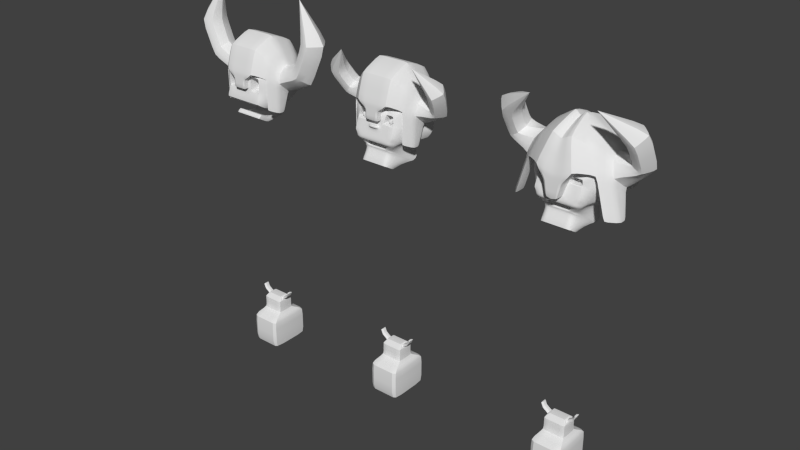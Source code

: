 # Source: TestWarrior.blend  (saved by Blender 2.63.0; exported with 4.5.12 LTS)
import bpy
from mathutils import Matrix  # noqa: F401  (used for matrix-valued properties, if any)

bpy.ops.wm.read_factory_settings(use_empty=True)
scene = bpy.context.scene
scene.name = 'Scene'

# ---- collections
col_collection_1 = bpy.data.collections.new('Collection 1'); scene.collection.children.link(col_collection_1)

# ---- materials (node trees are filled in below, after node groups)
mat_material = bpy.data.materials.new('Material')
mat_material.alpha_threshold = 0.0
mat_material.use_transparent_shadow = False
mat_material.roughness = 0.5
mat_material.line_color = (0.0, 0.0, 0.0, 1.0)

# ---- material node trees

# ---- world
world_world = bpy.data.worlds.new('World'); scene.world = world_world
world_world.color = (0.05088, 0.05088, 0.05088)
world_world.use_sun_shadow = False
world_world.sun_shadow_jitter_overblur = 0.0
world_world.cycles.sampling_method = 'MANUAL'
world_world.cycles.sample_map_resolution = 256

# ---- meshes
me_cube_003 = bpy.data.meshes.new('Cube.003')
me_cube_003.from_pydata([(0.5, 0.7, -6.5), (0.5, -0.7, -6.5), (0.5, 0.7, -5.5), (0.5, -0.7, -5.5), (0.0, 0.7, -6.5), (0.0, -0.7, -6.5), (0.0, 0.7, -5.5), (0.0, -0.7, -5.5), (0.35, 0.28, -5.3), (0.35, -0.28, -5.3), (0.0, 0.28, -5.3), (0.0, -0.28, -5.3), (0.35, 0.28, -4.9), (0.35, -0.28, -4.9), (0.0, 0.28, -4.9), (0.0, -0.28, -4.9), (0.2625, 0.14, -4.773), (0.2625, -0.14, -4.773), (0.0, 0.14, -4.773), (0.0, -0.14, -4.773), (0.3238, 0.112, -4.862), (0.3237, -0.112, -4.862), (0.2887, 0.056, -4.811), (0.2887, -0.056, -4.811), (0.5, 0.112, -4.741), (0.5, -0.112, -4.741), (0.465, 0.056, -4.69), (0.465, -0.056, -4.69), (0.5727, 0.112, -4.575), (0.5727, -0.112, -4.575), (0.5125, 0.056, -4.561), (0.5125, -0.056, -4.561), (0.9537, 0.4975, 3.256), (0.9537, 0.9366, 3.256), (0.8432, 1.248, 2.179), (0.8432, 0.6469, 2.179), (1.21, 0.4975, 2.416), (1.21, 0.9366, 2.416), (0.4922, 1.248, 3.329), (0.4922, 0.6469, 3.329), (0.1687, -1.293, 2.475), (0.1734, -0.6917, 2.46), (0.2602, 0.8172, 4.089), (0.3731, 0.3564, 3.72), (0.0, -1.293, 2.427), (0.0, -0.6917, 2.512), (0.142, -0.1335, 4.477), (0.3174, -0.1602, 3.902), (0.0, -0.6821, 2.857), (0.0, -1.283, 2.872), (0.2512, -0.9866, 4.119), (0.3906, -0.621, 3.662), (0.2682, -0.6821, 2.905), (0.2635, -1.283, 2.92), (0.5168, -1.27, 3.249), (0.5215, -0.6692, 3.233), (0.0, 1.248, 3.183), (0.0, 1.248, 2.032), (0.0, 0.6469, 3.183), (0.0, 0.6469, 2.032), (0.0, 0.8172, 3.943), (0.0, 0.3564, 3.573), (0.0, -0.1335, 4.33), (0.0, -0.1602, 3.755), (0.0, -0.9866, 3.972), (0.0, -0.621, 3.516), (0.0, -1.27, 3.102), (0.0, -0.6692, 3.087), (0.9751, -0.4632, 3.186), (0.9716, -0.9021, 3.197), (0.8795, -0.4281, 3.499), (0.7778, -0.695, 3.832), (1.128, -0.3795, 3.476), (1.377, 0.01344, 2.66), (1.244, -0.5038, 3.095), (1.132, 0.4105, 3.463), (1.08, -0.005858, 3.633), (1.387, 0.5994, 2.626), (1.387, 0.336, 2.626), (1.233, 0.5994, 3.13), (0.8261, -0.09168, 3.674), (0.6981, -0.07217, 4.094), (0.8667, 0.2855, 3.541), (0.7844, 0.6218, 3.811), (1.297, -0.4819, 2.051), (1.294, -0.9208, 2.063), (1.566, -0.5225, 1.96), (1.568, -0.2592, 1.954), (1.136, -0.4726, 2.619), (1.133, -0.9115, 2.63), (1.405, -0.5132, 2.528), (1.473, -0.1229, 2.307), (1.667, -0.3714, 3.462), (2.129, 0.09906, 3.359), (1.916, -0.3382, 3.304), (1.589, 0.111, 3.739), (1.529, -0.1896, 3.641), (1.775, 0.3203, 3.707), (1.643, -0.7431, 4.089), (2.148, -0.5563, 4.483), (1.913, -0.8424, 4.164), (1.566, -0.2652, 4.374), (1.498, -0.5068, 4.173), (1.769, -0.1717, 4.544), (0.943, -1.024, 4.926), (0.943, -1.024, 4.926), (0.943, -1.024, 4.926), (0.943, -1.024, 4.926), (0.943, -1.024, 4.926), (0.943, -1.024, 4.926), (0.9365, 0.3303, 2.214), (0.7365, -0.7315, 2.314), (0.9434, 0.7037, 2.774), (0.9434, -0.6751, 2.774), (0.9434, 0.7037, 3.349), (0.9434, -0.6751, 3.349), (0.6124, 0.29, 3.724), (0.6124, -0.2615, 3.724), (0.0, 0.7037, 2.774), (0.0, 0.3303, 2.314), (0.0, -0.7315, 2.314), (0.0, 0.7037, 3.349), (0.0, 0.29, 3.724), (0.0, -0.2615, 3.724), (0.6839, 0.3241, 2.098), (0.5846, -0.6862, 2.169), (0.0, 0.3241, 2.198), (0.0, -0.6862, 2.169), (0.6839, 0.3235, 1.74), (0.5846, -0.6856, 2.064), (0.0, 0.3235, 1.84), (0.0, -0.6856, 2.064), (0.6839, 0.03901, 1.521), (0.4846, -0.8731, 2.076), (0.0, -0.4569, 1.748), (0.0, -0.8731, 2.076), (0.4839, -0.8423, 1.969), (0.4846, -0.8591, 2.018), (0.0, -0.8423, 1.969), (0.0, -0.8591, 2.018), (0.6731, -1.016, 2.498), (0.6253, -0.9261, 2.851), (0.6253, -0.9261, 2.993), (0.5777, -0.6082, 3.581), (0.0, -0.9261, 2.851), (0.0, -1.016, 2.498), (0.0, -0.9261, 3.293), (0.0, -0.6082, 3.581), (0.4307, 0.7037, 2.774), (0.352, -0.7315, 2.314), (0.4307, 0.7037, 3.349), (0.3048, 0.29, 3.724), (0.352, 0.3303, 2.314), (0.3048, -0.2615, 3.724), (0.3035, -0.6862, 2.169), (0.256, 0.3241, 2.198), (0.3035, -0.6856, 2.064), (0.256, 0.3235, 1.84), (0.3035, -0.8731, 2.076), (0.256, -0.4569, 1.748), (0.3035, -0.8591, 2.018), (0.256, -0.8423, 1.969), (0.3279, -1.016, 2.498), (0.3097, -0.9261, 2.851), (0.3097, -0.9261, 2.993), (0.2916, -0.6082, 3.581), (0.3097, -0.5814, 2.993), (0.3097, -0.5814, 2.851), (0.6253, -0.5814, 2.993), (0.6253, -0.5814, 2.851), (1.04, 0.517, 2.444), (0.84, -0.7033, 2.544), (0.0, 0.517, 2.444), (0.6492, -0.9709, 2.675), (0.0, -0.9709, 2.575), (0.1914, 0.517, 2.444), (0.3188, -0.9709, 2.675), (0.2153, 0.7037, 2.774), (0.176, -0.7315, 2.314), (0.2153, 0.7037, 3.349), (0.1524, 0.29, 3.724), (0.176, 0.3303, 2.314), (0.1524, -0.2615, 3.724), (0.2017, -0.6862, 2.169), (0.128, 0.3241, 2.198), (0.2017, -0.6856, 2.064), (0.128, 0.3235, 1.84), (0.2017, -0.8731, 2.076), (0.128, -0.4569, 1.748), (0.2017, -0.8591, 2.018), (0.128, -0.8423, 1.969), (0.164, -1.016, 2.498), (0.1549, -0.9261, 2.851), (0.1549, -0.9261, 3.293), (0.1458, -0.6082, 3.581), (0.1594, -0.9709, 2.675), (0.1957, 0.517, 2.544), (0.1571, -0.9485, 2.763), (0.3143, -0.9485, 2.763), (0.411, 0.6103, 2.659), (0.0, -0.9485, 2.763), (0.2055, 0.6103, 2.659), (0.0, -1.068, 2.599), (0.1594, -1.068, 2.699), (0.1571, -1.045, 2.788), (0.0, 0.6068, 2.799), (0.0, -1.045, 2.788), (0.6372, -0.9485, 2.763), (0.0, 0.6103, 2.559), (0.8917, -0.6892, 2.659), (0.8917, 0.6103, 2.659), (0.0, 0.5134, 2.584), (0.4839, -0.6558, 1.401), (0.0, -0.6558, 1.401), (0.4839, -1.041, 1.622), (0.0, -1.041, 1.622), (0.256, -0.6558, 1.401), (0.256, -1.041, 1.622), (0.128, -0.6558, 1.401), (0.128, -1.041, 1.622), (0.4537, -0.8041, 2.894), (0.4537, -0.6837, 2.894), (0.5016, -0.6837, 2.894), (0.5016, -0.8041, 2.894), (0.4537, -0.8041, 2.954), (0.4537, -0.6837, 2.954), (0.5016, -0.6837, 2.954), (0.5016, -0.8041, 2.954), (0.0, -0.4687, 1.8), (0.6596, -0.9533, 2.219), (0.0, -0.9533, 2.219), (0.6036, -1.075, 2.297), (0.0, -1.075, 2.297), (0.3201, -0.9533, 2.219), (0.2988, -1.075, 2.297), (0.0, -0.4202, 2.317), (0.1647, -0.9533, 2.219), (0.1541, -1.075, 2.297)], [(172, 235), (59, 228)], [(0, 2, 3, 1), (0, 1, 5, 4), (10, 8, 2, 6), (1, 3, 7, 5), (2, 0, 4, 6), (14, 12, 8, 10), (8, 9, 3, 2), (7, 3, 9, 11), (18, 16, 12, 14), (11, 9, 13, 15), (12, 13, 9, 8), (16, 18, 19, 17), (15, 13, 17, 19), (21, 23, 17, 13), (26, 24, 20, 22), (22, 20, 12, 16), (16, 17, 23, 22), (20, 21, 13, 12), (28, 29, 25, 24), (25, 27, 23, 21), (22, 23, 27, 26), (24, 25, 21, 20), (30, 31, 29, 28), (30, 28, 24, 26), (29, 31, 27, 25), (26, 27, 31, 30), (51, 47, 80, 70), (56, 38, 34, 57), (50, 54, 69, 71), (54, 55, 68, 69), (59, 57, 34, 35), (32, 82, 43, 39), (82, 80, 47, 43), (60, 42, 38, 56), (83, 33, 38, 42), (55, 51, 70, 68), (35, 34, 37, 36), (33, 37, 34, 38), (62, 46, 42, 60), (81, 83, 42, 46), (46, 50, 71, 81), (64, 50, 46, 62), (75, 79, 33, 83), (71, 69, 74, 72), (66, 54, 50, 64), (44, 40, 53, 49), (39, 58, 59, 35), (48, 52, 41, 45), (47, 63, 61, 43), (41, 40, 44, 45), (43, 61, 58, 39), (53, 52, 55, 54), (51, 65, 63, 47), (49, 53, 54, 66), (67, 55, 52, 48), (55, 67, 65, 51), (40, 41, 52, 53), (81, 71, 72, 76), (79, 77, 37, 33), (76, 75, 83, 81), (36, 37, 77, 78), (39, 35, 36, 32), (85, 84, 87, 86), (89, 88, 84, 85), (89, 90, 74, 69), (73, 80, 82), (68, 70, 73), (73, 82, 32), (32, 36, 78, 73), (70, 80, 73), (96, 95, 75, 76), (76, 72, 92, 96), (91, 88, 68, 73), (97, 93, 73, 79), (74, 73, 93, 94), (79, 73, 78, 77), (90, 91, 73, 74), (69, 68, 88, 89), (85, 86, 90, 89), (87, 84, 88, 91), (86, 87, 91, 90), (96, 92, 98, 102), (103, 99, 93, 97), (102, 101, 95, 96), (101, 103, 97, 95), (72, 74, 94, 92), (95, 97, 79, 75), (98, 100, 106, 104), (100, 99, 105, 106), (102, 98, 104, 108), (109, 105, 99, 103), (94, 93, 99, 100), (92, 94, 100, 98), (106, 105, 104), (104, 105, 108), (107, 105, 109), (108, 105, 107), (107, 109, 103, 101), (108, 107, 101, 102), (175, 170, 110, 152), (170, 171, 111, 110), (125, 124, 110, 111), (150, 114, 112, 148), (114, 115, 113, 112), (151, 116, 114, 150), (116, 117, 115, 114), (113, 115, 142, 141), (173, 140, 111, 171), (165, 143, 117, 153), (182, 180, 122, 123), (129, 128, 124, 125), (156, 158, 233, 154), (152, 110, 124, 155), (133, 132, 128, 129), (229, 133, 129, 125), (155, 124, 128, 157), (160, 137, 133, 158), (158, 133, 229, 233), (157, 128, 132, 159), (160, 161, 136, 137), (190, 138, 215, 219), (137, 136, 132, 133), (195, 174, 145, 191), (194, 147, 146, 193), (193, 146, 144, 192), (115, 117, 143, 142), (237, 234, 162, 191), (196, 175, 152, 181), (179, 150, 148, 177), (180, 151, 150, 179), (194, 165, 153, 182), (117, 116, 151, 153), (183, 154, 149, 178), (181, 152, 155, 184), (185, 156, 154, 183), (184, 155, 157, 186), (189, 160, 158, 187), (187, 158, 156, 185), (186, 157, 159, 188), (189, 190, 161, 160), (217, 214, 136, 161), (173, 176, 162, 140), (143, 165, 164, 142), (164, 163, 167, 166), (234, 231, 140, 162), (168, 166, 167, 169), (163, 141, 169, 167), (166, 168, 142, 164), (141, 142, 168, 169), (199, 210, 170, 175), (210, 209, 171, 170), (207, 173, 171, 209), (203, 202, 174, 195), (201, 199, 175, 196), (207, 198, 176, 173), (153, 151, 180, 182), (176, 195, 191, 162), (165, 194, 193, 164), (164, 193, 192, 163), (172, 196, 181, 119), (121, 179, 177, 118), (122, 180, 179, 121), (147, 194, 182, 123), (127, 183, 178, 120), (119, 181, 184, 126), (131, 185, 183, 127), (126, 184, 186, 130), (139, 189, 187, 135), (135, 187, 185, 131), (130, 186, 188, 134), (139, 138, 190, 189), (188, 159, 216, 218), (178, 149, 233, 236), (198, 197, 195, 176), (208, 201, 196, 172), (112, 113, 209, 210), (141, 207, 209, 113), (204, 206, 202, 203), (163, 192, 197, 198), (211, 205, 118, 208), (206, 204, 197, 200), (148, 112, 210, 199), (192, 144, 200, 197), (118, 177, 201, 208), (141, 163, 198, 207), (177, 148, 199, 201), (204, 203, 195, 197), (216, 212, 214, 217), (218, 216, 217, 219), (213, 218, 219, 215), (219, 217, 161, 190), (218, 213, 134, 188), (159, 132, 212, 216), (132, 136, 214, 212), (224, 225, 221, 220), (225, 226, 222, 221), (226, 227, 223, 222), (227, 224, 220, 223), (220, 221, 222, 223), (227, 226, 225, 224), (233, 229, 231, 234), (236, 233, 234, 237), (230, 236, 237, 232), (111, 229, 125), (231, 229, 111, 140), (236, 230, 120, 178), (191, 145, 232, 237), (154, 233, 149)])
me_cube_003.polygons.foreach_set('use_smooth', [True] * 208)
_k = {(0, 1): 0.52549, (0, 2): 0.52549, (1, 3): 0.52549, (2, 3): 0.52549, (0, 4): 0.52549, (1, 5): 0.52549, (2, 6): 0.52549, (3, 7): 0.52549, (4, 5): 0.52549, (2, 8): 0.52549, (5, 7): 0.52549, (4, 6): 0.52549, (8, 9): 0.52549, (8, 10): 0.52549, (9, 11): 0.52549, (16, 17): 0.52549, (6, 10): 0.52549, (3, 9): 0.52549, (7, 11): 0.52549, (12, 13): 0.52549, (12, 14): 0.52549, (13, 15): 0.52549, (8, 12): 0.52549, (10, 14): 0.52549, (9, 13): 0.52549, (11, 15): 0.52549, (16, 18): 0.52549, (17, 19): 0.52549, (18, 19): 0.52549, (12, 16): 0.52549, (14, 18): 0.52549, (13, 17): 0.52549, (15, 19): 0.52549, (22, 23): 0.52549, (20, 21): 0.52549, (20, 22): 0.52549, (21, 23): 0.52549, (17, 23): 0.52549, (13, 21): 0.52549, (12, 20): 0.52549, (16, 22): 0.52549, (26, 27): 0.52549, (24, 25): 0.52549, (24, 26): 0.52549, (25, 27): 0.52549, (20, 24): 0.52549, (22, 26): 0.52549, (23, 27): 0.52549, (21, 25): 0.52549, (30, 31): 0.52549, (28, 29): 0.52549, (28, 30): 0.52549, (29, 31): 0.52549, (25, 29): 0.52549, (24, 28): 0.52549, (26, 30): 0.52549, (27, 31): 0.52549, (68, 69): 0.52549, (71, 81): 0.52549, (70, 80): 0.52549, (71, 72): 0.52549, (38, 56): 0.52549, (34, 38): 0.52549, (81, 83): 0.52549, (34, 37): 0.52549, (35, 39): 0.52549, (34, 35): 0.52549, (80, 82): 0.52549, (35, 59): 0.52549, (69, 74): 0.52549, (42, 60): 0.52549, (42, 83): 0.52549, (32, 82): 0.52549, (33, 83): 0.52549, (38, 42): 0.52549, (39, 43): 0.52549, (36, 37): 0.52549, (46, 62): 0.52549, (46, 81): 0.52549, (32, 36): 0.52549, (43, 47): 0.52549, (33, 37): 0.52549, (42, 46): 0.52549, (44, 49): 0.52549, (50, 64): 0.52549, (50, 71): 0.52549, (45, 48): 0.52549, (47, 51): 0.52549, (46, 50): 0.52549, (40, 53): 0.52549, (40, 44): 0.52549, (40, 41): 0.52549, (54, 66): 0.52549, (54, 55): 0.52549, (41, 45): 0.52549, (51, 55): 0.52549, (50, 54): 0.52549, (49, 66): 0.52549, (53, 54): 0.52549, (48, 67): 0.52549, (34, 57): 0.52549, (39, 58): 0.52549, (52, 55): 0.52549, (41, 52): 0.52549, (43, 61): 0.52549, (48, 52): 0.52549, (47, 63): 0.52549, (52, 53): 0.52549, (51, 65): 0.52549, (49, 53): 0.52549, (55, 67): 0.52549, (56, 57): 0.52549, (58, 59): 0.52549, (57, 59): 0.52549, (61, 63): 0.52549, (56, 60): 0.52549, (58, 61): 0.52549, (60, 62): 0.52549, (63, 65): 0.52549, (62, 64): 0.52549, (44, 45): 0.52549, (65, 67): 0.52549, (64, 66): 0.52549, (75, 83): 0.52549, (72, 74): 0.52549, (33, 79): 0.52549, (47, 80): 0.52549, (54, 69): 0.52549, (55, 68): 0.52549, (33, 38): 0.52549, (79, 97): 0.52549, (75, 76): 0.52549, (37, 77): 0.52549, (76, 81): 0.52549, (75, 79): 0.52549, (72, 76): 0.52549, (32, 39): 0.52549, (43, 82): 0.52549, (77, 79): 0.52549, (77, 78): 0.52549, (36, 78): 0.52549, (70, 73): 0.52549, (51, 70): 0.52549, (69, 71): 0.52549, (68, 70): 0.52549, (35, 36): 0.52549, (84, 85): 0.52549, (85, 86): 0.52549, (86, 87): 0.52549, (84, 87): 0.52549, (68, 88): 0.52549, (69, 89): 0.52549, (74, 90): 0.52549, (32, 73): 0.52549, (73, 82): 0.52549, (74, 94): 0.52549, (73, 93): 0.52549, (73, 74): 0.52549, (73, 78): 0.52549, (73, 79): 0.52549, (68, 73): 0.52549, (73, 80): 0.52549, (87, 91): 0.52549, (84, 88): 0.52549, (85, 89): 0.52549, (86, 90): 0.52549, (73, 91): 0.52549, (88, 89): 0.52549, (89, 90): 0.52549, (88, 91): 0.52549, (90, 91): 0.52549, (92, 94): 0.52549, (96, 102): 0.52549, (95, 96): 0.52549, (95, 97): 0.52549, (92, 96): 0.52549, (95, 101): 0.52549, (97, 103): 0.52549, (93, 94): 0.52549, (93, 97): 0.52549, (72, 92): 0.52549, (76, 96): 0.52549, (75, 95): 0.52549, (98, 100): 0.52549, (98, 104): 0.52549, (101, 102): 0.52549, (101, 103): 0.52549, (98, 102): 0.52549, (103, 109): 0.52549, (99, 105): 0.52549, (99, 100): 0.52549, (99, 103): 0.52549, (93, 99): 0.52549, (92, 98): 0.52549, (94, 100): 0.52549, (104, 106): 0.52549, (104, 105): 0.52549, (107, 108): 0.52549, (107, 109): 0.52549, (104, 108): 0.52549, (105, 107): 0.52549, (105, 108): 0.52549, (105, 106): 0.52549, (105, 109): 0.52549, (102, 108): 0.52549, (100, 106): 0.52549, (101, 107): 0.52549, (112, 148): 0.52549, (110, 170): 0.52549, (112, 113): 0.52549, (111, 171): 0.52549, (110, 111): 0.52549, (114, 150): 0.52549, (114, 115): 0.52549, (112, 114): 0.52549, (113, 115): 0.52549, (116, 151): 0.52549, (116, 117): 0.52549, (115, 117): 0.52549, (114, 116): 0.52549, (110, 152): 0.52549, (111, 140): 0.52549, (123, 147): 0.52549, (117, 153): 0.52549, (119, 172): 0.52549, (119, 126): 0.52549, (117, 143): 0.52549, (118, 121): 0.52549, (115, 142): 0.52549, (122, 123): 0.52549, (121, 122): 0.52549, (132, 133): 0.52549, (110, 124): 0.52549, (111, 125): 0.52549, (132, 159): 0.52549, (128, 132): 0.52549, (132, 136): 0.52549, (140, 173): 0.52549, (140, 162): 0.52549, (141, 142): 0.52549, (142, 143): 0.52549, (141, 163): 0.52549, (142, 164): 0.52549, (143, 165): 0.52549, (145, 174): 0.52549, (146, 147): 0.52549, (144, 146): 0.52549, (113, 141): 0.52549, (118, 177): 0.52549, (121, 179): 0.52549, (122, 180): 0.52549, (119, 181): 0.52549, (123, 182): 0.52549, (145, 191): 0.52549, (144, 192): 0.52549, (146, 193): 0.52549, (147, 194): 0.52549, (152, 175): 0.52549, (148, 150): 0.52549, (150, 151): 0.52549, (153, 165): 0.52549, (151, 153): 0.52549, (162, 176): 0.52549, (164, 165): 0.52549, (163, 164): 0.52549, (166, 167): 0.52549, (167, 169): 0.52549, (168, 169): 0.52549, (166, 168): 0.52549, (141, 169): 0.52549, (164, 166): 0.52549, (163, 167): 0.52549, (142, 168): 0.52549, (112, 210): 0.52549, (113, 209): 0.52549, (118, 208): 0.52549, (141, 207): 0.52549, (144, 200): 0.52549, (148, 199): 0.52549, (163, 198): 0.52549, (148, 177): 0.52549, (150, 179): 0.52549, (151, 180): 0.52549, (153, 182): 0.52549, (162, 191): 0.52549, (163, 192): 0.52549, (164, 193): 0.52549, (165, 194): 0.52549, (175, 199): 0.52549, (176, 198): 0.52549, (173, 207): 0.52549, (171, 209): 0.52549, (170, 210): 0.52549, (172, 208): 0.52549, (205, 211): 0.52549, (202, 206): 0.52549, (212, 216): 0.52549, (214, 217): 0.52549, (212, 214): 0.52549, (213, 215): 0.52549, (213, 218): 0.52549, (215, 219): 0.52549, (216, 217): 0.52549, (216, 218): 0.52549, (217, 219): 0.52549, (224, 225): 0.30196, (221, 225): 0.30196, (220, 221): 0.30196, (220, 224): 0.30196, (225, 226): 0.30196, (222, 226): 0.30196, (221, 222): 0.30196, (226, 227): 0.30196, (223, 227): 0.30196, (222, 223): 0.30196, (224, 227): 0.30196, (220, 223): 0.30196, (172, 235): 0.52549, (59, 228): 0.52549}
me_cube_003.attributes.new('crease_edge', 'FLOAT', 'EDGE').data.foreach_set('value', [_k.get((min(e.vertices), max(e.vertices)), 0.0) for e in me_cube_003.edges])
_uv = me_cube_003.uv_layers.new(name='UVMap')
_uv.uv.foreach_set('vector', [0.0, 0.0, -2.384e-07, 1.0, -1.0, 1.0, -1.0, 0.0, 0.0, 0.0, 0.0, -1.0, -0.5, -1.0, -0.5, 1.192e-07, -0.5, 0.0, 2.384e-07, 0.0, 2.384e-07, 0.0, -0.5, 0.0, 0.0, 0.0, -3.576e-07, 1.0, -0.5, 1.0, -0.5, 0.0, 2.384e-07, 0.0, 0.0, -1.0, -0.5, -1.0, -0.5, 0.0, -0.5, 0.0, 2.384e-07, 0.0, 2.384e-07, 0.0, -0.5, 0.0, -2.384e-07, 1.0, -1.0, 1.0, -1.0, 1.0, -2.384e-07, 1.0, -0.5, 1.0, -3.576e-07, 1.0, -3.576e-07, 1.0, -0.5, 1.0, -0.5, 0.0, 2.384e-07, 0.0, 2.384e-07, 0.0, -0.5, 0.0, -0.5, 1.0, -3.576e-07, 1.0, -3.576e-07, 1.0, -0.5, 1.0, -2.384e-07, 1.0, -1.0, 1.0, -1.0, 1.0, -2.384e-07, 1.0, 2.384e-07, 1.0, -0.5, 1.0, -0.5, -5.96e-08, -3.576e-07, -2.98e-07, -0.5, 1.0, -3.576e-07, 1.0, -3.576e-07, 1.0, -0.5, 1.0, -3.576e-07, 1.0, -3.576e-07, 1.0, -3.576e-07, 1.0, -3.576e-07, 1.0, 2.384e-07, 0.0, 2.384e-07, 0.0, 2.384e-07, 0.0, 2.384e-07, 0.0, 2.384e-07, 0.0, 2.384e-07, 0.0, 2.384e-07, 0.0, 2.384e-07, 0.0, 2.384e-07, 1.0, -3.576e-07, -2.98e-07, -3.576e-07, -2.98e-07, 2.384e-07, 1.0, -2.384e-07, 1.0, -1.0, 1.0, -1.0, 1.0, -2.384e-07, 1.0, -2.384e-07, 1.0, -1.0, 1.0, -1.0, 1.0, -2.384e-07, 1.0, -3.576e-07, 1.0, -3.576e-07, 1.0, -3.576e-07, 1.0, -3.576e-07, 1.0, 2.384e-07, 1.0, -3.576e-07, -2.98e-07, -3.576e-07, -2.98e-07, 2.384e-07, 1.0, -2.384e-07, 1.0, -1.0, 1.0, -1.0, 1.0, -2.384e-07, 1.0, -2.384e-07, 1.0, -1.0, 1.0, -1.0, 1.0, -2.384e-07, 1.0, 2.384e-07, 0.0, 2.384e-07, 0.0, 2.384e-07, 0.0, 2.384e-07, 0.0, -3.576e-07, 1.0, -3.576e-07, 1.0, -3.576e-07, 1.0, -3.576e-07, 1.0, 2.384e-07, 1.0, -3.576e-07, -2.98e-07, -3.576e-07, -2.98e-07, 2.384e-07, 1.0, 0.0, 0.0, 0.0, 0.0, 0.0, 0.0, 0.0, 0.0, 0.0, 0.0, 0.0, 0.0, 0.0, 0.0, 0.0, 0.0, 0.0, 0.0, 0.0, 0.0, 0.0, 0.0, 0.0, 0.0, 0.0, 0.0, 0.0, 0.0, 0.0, 0.0, 0.0, 0.0, 0.0, 0.0, 0.0, 0.0, 0.0, 0.0, 0.0, 0.0, 0.0, 0.0, 0.0, 0.0, 0.0, 0.0, 0.0, 0.0, 0.0, 0.0, 0.0, 0.0, 0.0, 0.0, 0.0, 0.0, 0.0, 0.0, 0.0, 0.0, 0.0, 0.0, 0.0, 0.0, 0.0, 0.0, 0.0, 0.0, 0.0, 0.0, 0.0, 0.0, 0.0, 0.0, 0.0, 0.0, 0.0, 0.0, 0.0, 0.0, 0.0, 0.0, 0.0, 0.0, 0.0, 0.0, 0.0, 0.0, 0.0, 0.0, 0.0, 0.0, 0.0, 0.0, 0.0, 0.0, 0.0, 0.0, 0.0, 0.0, 0.0, 0.0, 0.0, 0.0, 0.0, 0.0, 0.0, 0.0, 0.0, 0.0, 0.0, 0.0, 0.0, 0.0, 0.0, 0.0, 0.0, 0.0, 0.0, 0.0, 0.0, 0.0, 0.0, 0.0, 0.0, 0.0, 0.0, 0.0, 0.0, 0.0, 0.0, 0.0, 0.0, 0.0, 0.0, 0.0, 0.0, 0.0, 0.0, 0.0, 0.0, 0.0, 0.0, 0.0, 0.0, 0.0, 0.0, 0.0, 0.0, 0.0, 0.0, 0.0, 0.0, 0.0, 0.0, 0.0, 0.0, 0.0, 0.0, 0.0, 0.0, 0.0, 0.0, 0.0, 0.0, 0.0, 0.0, 0.0, 0.0, 0.0, 0.0, 0.0, 0.0, 0.0, 0.0, 0.0, 0.0, 0.0, 0.0, 0.0, 0.0, 0.0, 0.0, 0.0, 0.0, 0.0, 0.0, 0.0, 0.0, 0.0, 0.0, 0.0, 0.0, 0.0, 0.0, 0.0, 0.0, 0.0, 0.0, 0.0, 0.0, 0.0, 0.0, 0.0, 0.0, 0.0, 0.0, 0.0, 0.0, 0.0, 0.0, 0.0, 0.0, 0.0, 0.0, 0.0, 0.0, 0.0, 0.0, 0.0, 0.0, 0.0, 0.0, 0.0, 0.0, 0.0, 0.0, 0.0, 0.0, 0.0, 0.0, 0.0, 0.0, 0.0, 0.0, 0.0, 0.0, 0.0, 0.0, 0.0, 0.0, 0.0, 0.0, 0.0, 0.0, 0.0, 0.0, 0.0, 0.0, 0.0, 0.0, 0.0, 0.0, 0.0, 0.0, 0.0, 0.0, 0.0, 0.0, 0.0, 0.0, 0.0, 0.0, 0.0, 0.0, 0.0, 0.0, 0.0, 0.0, 0.0, 0.0, 0.0, 0.0, 0.0, 0.0, 0.0, 0.0, 0.0, 0.0, 0.0, 0.0, 0.0, 0.0, 0.0, 0.0, 0.0, 0.0, 0.0, 0.0, 0.0, 0.0, 0.0, 0.0, 0.0, 0.0, 0.0, 0.0, 0.0, 0.0, 0.0, 0.0, 0.0, 0.0, 0.0, 0.0, 0.0, 0.0, 0.0, 0.0, 0.0, 0.0, 0.0, 0.0, 0.0, 0.0, 0.0, 0.0, 0.0, 0.0, 0.0, 0.0, 0.0, 0.0, 0.0, 0.0, 0.0, 0.0, 0.0, 0.0, 0.0, 0.0, 0.0, 0.0, 0.0, 0.0, 0.0, 0.0, 0.0, 0.0, 0.0, 0.0, 0.0, 0.0, 0.0, 0.0, 0.0, 0.0, 0.0, 0.0, 0.0, 0.0, 0.0, 0.0, 0.0, 0.0, 0.0, 0.0, 0.0, 0.0, 0.0, 0.0, 0.0, 0.0, 0.0, 0.0, 0.0, 0.0, 0.0, 0.0, 0.0, 0.0, 0.0, 0.0, 0.0, 0.0, 0.0, 0.0, 0.0, 0.0, 0.0, 0.0, 0.0, 0.0, 0.0, 0.0, 0.0, 0.0, 0.0, 0.0, 0.0, 0.0, 0.0, 0.0, 0.0, 0.0, 0.0, 0.0, 0.0, 0.0, 0.0, 0.0, 0.0, 0.0, 0.0, 0.0, 0.0, 0.0, 0.0, 0.0, 0.0, 0.0, 0.0, 0.0, 0.0, 0.0, 0.0, 0.0, 0.0, 0.0, 0.0, 0.0, 0.0, 0.0, 0.0, 0.0, 0.0, 0.0, 0.0, 0.0, 0.0, 0.0, 0.0, 0.0, 0.0, 0.0, 0.0, 0.0, 0.0, 0.0, 0.0, 0.0, 0.0, 0.0, 0.0, 0.0, 0.0, 0.0, 0.0, 0.0, 0.0, 0.0, 0.0, 0.0, 0.0, 0.0, 0.0, 0.0, 0.0, 0.0, 0.0, 0.0, 0.0, 0.0, 0.0, 0.0, 0.0, 0.0, 0.0, 0.0, 0.0, 0.0, 0.0, 0.0, 0.0, 0.0, 0.0, 0.0, 0.0, 0.0, 0.0, 0.0, 0.0, 0.0, 0.0, 0.0, 0.0, 0.0, 0.0, 0.0, 0.0, 0.0, 0.0, 0.0, 0.0, 0.0, 0.0, 0.0, 0.0, 0.0, 0.0, 0.0, 0.0, 0.0, 0.0, 0.0, 0.0, 0.0, 0.0, 0.0, 0.0, 0.0, 0.0, 0.0, 0.0, 0.0, 0.0, 0.0, 0.0, 0.0, 0.0, 0.0, 0.0, 0.0, 0.0, 0.0, 0.0, 0.0, 0.0, 0.0, 0.0, 0.0, 0.0, 0.0, 0.0, 0.0, 0.0, 0.0, 0.0, 0.0, 0.0, 0.0, 0.0, 0.0, 0.0, 0.0, 0.0, 0.0, 0.0, 0.0, 0.0, 0.0, 0.0, 0.0, 0.0, 0.0, 0.0, 0.0, 0.0, 0.0, 0.0, 0.0, 0.0, 0.0, 0.0, 0.0, 0.0, 0.0, 0.0, 0.0, 0.0, 0.0, 0.0, 0.0, 0.0, 0.0, 0.0, 0.0, 0.0, 0.0, 0.0, 0.0, 0.0, 0.0, 0.0, 0.0, 0.0, 0.0, 0.0, 0.0, 0.0, 0.0, 0.0, 0.0, 0.0, 0.0, 0.0, 0.0, 0.0, 0.0, 0.0, 0.0, 0.0, 0.0, 0.0, 0.0, 0.0, 0.0, 0.0, 0.0, 0.0, 0.0, 0.0, 0.0, 0.0, 0.0, 0.0, 0.0, 0.0, 0.0, 0.0, 0.0, 0.0, 0.0, 0.0, 0.0, 0.0, 0.0, 0.0, 0.0, 0.0, 0.0, 0.0, 0.0, 0.0, 0.0, 0.0, 0.0, 0.0, 0.0, 0.0, 0.0, 0.0, 0.0, 0.0, 0.0, 0.0, 0.0, 0.0, 0.0, 0.0, 0.0, 0.0, 0.0, 0.0, 0.0, 0.0, 0.0, 0.0, 0.0, 0.0, 0.0, 0.0, 0.0, 0.0, 0.0, 0.0, 0.0, 0.0, 0.0, 0.0, 0.0, 0.0, 0.0, 0.0, 0.0, 0.0, 0.0, 0.0, 0.0, 0.0, 0.0, 0.0, 0.0, 0.0, 0.0, 0.0, 0.0, 0.0, 0.0, 0.0, 0.0, 0.0, 0.0, 0.0, 0.0, 0.0, 0.0, 0.0, 0.0, 0.0, 0.0, 0.0, 0.0, 0.0, 0.0, 0.0, 0.0, 0.0, 0.0, 0.0, 0.0, 0.0, 0.0, 0.0, 0.0, 0.0, 0.0, 0.0, 0.0, 0.0, 0.0, 0.0, 0.0, 0.0, 0.0, 0.0, 0.0, 0.0, 0.0, 0.0, 0.0, 0.0, 0.0, 0.0, 0.0, 0.0, 0.0, 0.0, 0.0, 0.0, 0.0, 0.0, 0.0, 0.0, 0.0, 0.0, 0.0, 0.0, 0.0, 0.0, 0.0, 0.0, 0.0, 0.0, 0.0, 0.0, 0.0, 0.0, 0.0, 0.0, 0.0, 0.0, 0.0, 0.0, 0.0, 0.0, 0.0, 0.0, 0.0, 0.0, 0.0, 0.0, 0.0, 0.0, 0.0, 0.0, 0.0, 0.0, 0.0, 0.0, 0.0, 0.0, 0.0, 0.0, 0.0, 0.0, 0.0, 0.0, 0.0, 0.0, 0.0, 0.0, 0.0, 0.0, 0.0, 0.0, 0.0, 0.0, 0.0, 0.0, 0.0, 0.0, 0.0, 0.0, 0.0, 0.0, 0.0, 0.0, 0.0, 0.0, 0.0, 0.0, 0.0, 0.0, 0.0, 0.0, 0.0, 0.0, 0.0, 0.0, 0.0, 0.0, 0.0, 0.0, 0.0, 0.0, 0.0, 0.0, 0.0, 0.0, 0.0, 0.0, 0.0, 0.0, 0.0, 0.0, 0.0, 0.0, 0.0, 0.0, 0.0, 0.0, 0.0, 0.0, 0.0, 0.0, 0.0, 0.0, 0.0, 0.0, 0.0, 0.0, 0.0, 0.0, 0.0, 0.0, 0.0, 0.0, 0.0, 0.0, 0.0, 0.0, 0.0, 0.0, 0.0, 0.0, 0.0, 0.0, 0.0, 0.0, 0.0, 0.0, 0.0, 0.0, 0.0, 0.0, 0.0, 0.0, 0.0, 0.0, 0.0, 0.0, 0.0, 0.0, 0.0, 0.0, 0.0, 0.0, 0.0, 0.0, 0.0, 0.0, 0.0, 0.0, 0.0, 0.0, 0.0, 0.0, 0.0, 0.0, 0.0, 0.0, 0.0, 0.0, 0.0, 0.0, 0.0, 0.0, 0.0, 0.0, 0.0, 0.0, 0.0, 0.0, 0.0, 0.0, 0.0, 0.0, 0.0, 0.0, 0.0, 0.0, 0.0, 0.0, 0.0, 0.0, 0.0, 0.0, 0.0, 0.0, 0.0, 0.0, 0.0, 0.0, 0.0, 0.0, 0.0, 0.0, 0.0, 0.0, 0.0, 0.0, 0.0, 0.0, 0.0, 0.0, 0.0, 0.0, 0.0, 0.0, 0.0, 0.0, 0.0, 0.0, 0.0, 0.0, 0.0, 0.0, 0.0, 0.0, 0.0, 0.0, 0.0, 0.0, 0.0, 0.0, 0.0, 0.0, 0.0, 0.0, 0.0, 0.0, 0.0, 0.0, 0.0, 0.0, 0.0, 0.0, 0.0, 0.0, 0.0, 0.0, 0.0, 0.0, 0.0, 0.0, 0.0, 0.0, 0.0, 0.0, 0.0, 0.0, 0.0, 0.0, 0.0, 0.0, 0.0, 0.0, 0.0, 0.0, 0.0, 0.0, 0.0, 0.0, 0.0, 0.0, 0.0, 0.0, 0.0, 0.0, 0.0, 0.0, 0.0, 0.0, 0.0, 0.0, 0.0, 0.0, 0.0, 0.0, 0.0, 0.0, 0.0, 0.0, 0.0, 0.0, 0.0, 0.0, 0.0, 0.0, 0.0, 0.0, 0.0, 0.0, 0.0, 0.0, 0.0, 0.0, 0.0, 0.0, 0.0, 0.0, 0.0, 0.0, 0.0, 0.0, 0.0, 0.0, 0.0, 0.0, 0.0, 0.0, 0.0, 0.0, 0.0, 0.0, 0.0, 0.0, 0.0, 0.0, 0.0, 0.0, 0.0, 0.0, 0.0, 0.0, 0.0, 0.0, 0.0, 0.0, 0.0, 0.0, 0.0, 0.0, 0.0, 0.0, 0.0, 0.0, 0.0, 0.0, 0.0, 0.0, 0.0, 0.0, 0.0, 0.0, 0.0, 0.0, 0.0, 0.0, 0.0, 0.0, 0.0, 0.0, 0.0, 0.0, 0.0, 0.0, 0.0, 0.0, 0.0, 0.0, 0.0, 0.0, 0.0, 0.0, 0.0, 0.0, 0.0, 0.0, 0.0, 0.0, 0.0, 0.0, 0.0, 0.0, 0.0, 0.0, 0.0, 0.0, 0.0, 0.0, 0.0, 0.0, 0.0, 0.0, 0.0, 0.0, 0.0, 0.0, 0.0, 0.0, 0.0, 0.0, 0.0, 0.0, 0.0, 0.0, 0.0, 0.0, 0.0, 0.0, 0.0, 0.0, 0.0, 0.0, 0.0, 0.0, 0.0, 0.0, 0.0, 0.0, 0.0, 0.0, 0.0, 0.0, 0.0, 0.0, 0.0, 0.0, 0.0, 0.0, 0.0, 0.0, 0.0, 0.0, 0.0, 0.0, 0.0, 0.0, 0.0, 0.0, 0.0, 0.0, 0.0, 0.0, 0.0, 0.0, 0.0, 0.0, 0.0, 0.0, 0.0, 0.0, 0.0, 0.0, 0.0, 0.0, 0.0, 0.0, 0.0, 0.0, 0.0, 0.0, 0.0, 0.0, 0.0, 0.0, 0.0, 0.0, 0.0, 0.0, 0.0, 0.0, 0.0, 0.0, 0.0, 0.0, 0.0, 0.0, 0.0, 0.0, 0.0, 0.0, 0.0, 0.0, 0.0, 0.0, 0.0, 0.0, 0.0, 0.0, 0.0, 0.0, 0.0, 0.0, 0.0, 0.0, 0.0, 0.0, 0.0, 0.0, 0.0, 0.0, 0.0, 0.0, 0.0, 0.0, 0.0, 0.0, 0.0, 0.0, 0.0, 0.0, 0.0, 0.0, 0.0, 0.0, 0.0, 0.0, 0.0, 0.0, 0.0, 0.0, 0.0, 0.0, 0.0, 0.0, 0.0, 0.0, 0.0, 0.0, 0.0, 0.0, 0.0, 0.0, 0.0, 0.0, 0.0, 0.0, 0.0, 0.0, 0.0, 0.0, 0.0, 0.0, 0.0, 0.0, 0.0, 0.0, 0.0, 0.0, 0.0, 0.0, 0.0, 0.0, 0.0, 0.0, 0.0, 0.0, 0.0, 0.0, 0.0, 0.0, 0.0, 0.0, 0.0, 0.0, 0.0, 0.0, 0.0, 0.0, 0.0, 0.0, 0.0, 0.0, 0.0, 0.0, 0.0, 0.0, 0.0, 0.0, 0.0, 0.0, 0.0, 0.0, 0.0, 0.0, 0.0, 0.0, 0.0, 0.0, 0.0, 0.0, 0.0, 0.0, 0.0, 0.0, 0.0, 0.0, 0.0, 0.0, 0.0, 0.0, 0.0, 0.0, 0.0, 0.0, 0.0, 0.0, 0.0, 0.0, 0.0, 0.0, 0.0, 0.0, 0.0, 0.0, 0.0, 0.0, 0.0, 0.0, 0.0, 0.0, 0.0, 0.0, 0.0, 0.0, 0.0, 0.0, 0.0, 0.0, 0.0, 0.0, 0.0, 0.0, 0.0, 0.0, 0.0, 0.0, 0.0, 0.0, 0.0, 0.0, 0.0, 0.0, 0.0, 0.0, 0.0, 0.0, 0.0, 0.0, 0.0, 0.0, 0.0, 0.0, 0.0, 0.0, 0.0, 0.0, 0.0, 0.0, 0.0, 0.0, 0.0, 0.0, 0.0, 0.0, 0.0, 0.0, 0.0, 0.0, 0.0, 0.0, 0.0, 0.0, 0.0, 0.0, 0.0, 0.0, 0.0, 0.0, 0.0, 0.0, 0.0, 0.0, 0.0, 0.0, 0.0, 0.0, 0.0, 0.0, 0.0, 0.0, 0.0, 0.0, 0.0, 0.0, 0.0, 0.0, 0.0, 0.0, 0.0, 0.0, 0.0, 0.0])
me_cube_003.materials.append(mat_material)
me_cube_003.use_remesh_preserve_volume = False
me_cube_003.use_remesh_preserve_attributes = False
me_cube_003.use_mirror_vertex_groups = False
me_cube_003.update()
me_cube_002 = bpy.data.meshes.new('Cube.002')
me_cube_002.from_pydata([(0.5, 0.7, -6.5), (0.5, -0.7, -6.5), (0.5, 0.7, -5.5), (0.5, -0.7, -5.5), (0.0, 0.7, -6.5), (0.0, -0.7, -6.5), (0.0, 0.7, -5.5), (0.0, -0.7, -5.5), (0.35, 0.28, -5.3), (0.35, -0.28, -5.3), (0.0, 0.28, -5.3), (0.0, -0.28, -5.3), (0.35, 0.28, -4.9), (0.35, -0.28, -4.9), (0.0, 0.28, -4.9), (0.0, -0.28, -4.9), (0.2625, 0.14, -4.773), (0.2625, -0.14, -4.773), (0.0, 0.14, -4.773), (0.0, -0.14, -4.773), (0.3238, 0.112, -4.862), (0.3237, -0.112, -4.862), (0.2887, 0.056, -4.811), (0.2887, -0.056, -4.811), (0.5, 0.112, -4.741), (0.5, -0.112, -4.741), (0.465, 0.056, -4.69), (0.465, -0.056, -4.69), (0.5727, 0.112, -4.575), (0.5727, -0.112, -4.575), (0.5125, 0.056, -4.561), (0.5125, -0.056, -4.561), (0.8492, 0.3758, 3.33), (0.8492, 0.7408, 3.33), (0.5, 1.0, 2.5), (0.5, 0.5, 2.5), (0.8492, 0.3758, 2.6), (0.8492, 0.7408, 2.6), (0.5, 1.0, 3.5), (0.5, 0.5, 3.5), (0.2188, -1.113, 2.93), (0.2188, -0.6129, 2.917), (0.5, 0.6415, 4.161), (0.5, 0.2585, 3.839), (0.0, -1.113, 2.93), (0.0, -0.6129, 2.917), (0.5, -0.1488, 4.497), (0.5, -0.171, 3.998), (0.0, -0.6049, 3.217), (0.0, -1.105, 3.23), (0.5, -0.8581, 4.186), (0.5, -0.5541, 3.789), (0.2188, -0.6049, 3.217), (0.2188, -1.105, 3.23), (0.5, -1.094, 3.43), (0.5, -0.5942, 3.417), (0.0, 1.0, 3.5), (0.0, 1.0, 2.5), (0.0, 0.5, 3.5), (0.0, 0.5, 2.5), (0.0, 0.6415, 4.161), (0.0, 0.2585, 3.839), (0.0, -0.1488, 4.497), (0.0, -0.171, 3.998), (0.0, -0.8581, 4.186), (0.0, -0.5541, 3.789), (0.0, -1.094, 3.43), (0.0, -0.5942, 3.417), (0.8492, -0.423, 3.269), (0.8492, -0.7878, 3.279), (0.8492, -0.3937, 3.541), (0.8492, -0.6156, 3.831), (1.041, -0.3534, 3.462), (1.041, -0.02667, 2.753), (1.041, -0.4567, 3.131), (1.041, 0.3034, 3.451), (1.041, -0.04272, 3.599), (1.041, 0.4605, 2.724), (1.041, 0.2415, 2.724), (1.041, 0.4605, 3.162), (0.8492, -0.1141, 3.693), (0.8492, -0.09784, 4.058), (0.8492, 0.1995, 3.577), (0.8492, 0.4791, 3.812), (0.83, -0.4385, 2.288), (0.83, -0.8034, 2.298), (1.022, -0.4723, 2.151), (1.022, -0.2533, 2.145), (0.8396, -0.4307, 2.779), (0.8396, -0.7956, 2.788), (1.032, -0.4645, 2.641), (1.032, -0.14, 2.449), (1.466, -0.3466, 3.32), (1.809, 0.04451, 3.126), (1.626, -0.319, 3.135), (1.472, 0.05446, 3.559), (1.4, -0.1954, 3.496), (1.611, 0.2284, 3.489), (1.6, -0.6556, 3.825), (2.097, -0.5003, 4.016), (1.832, -0.7382, 3.819), (1.607, -0.2583, 4.07), (1.504, -0.4592, 3.927), (1.81, -0.1806, 4.156), (1.246, -0.8891, 4.66), (1.246, -0.8891, 4.66), (1.246, -0.8891, 4.66), (1.246, -0.8891, 4.66), (1.246, -0.8891, 4.66), (1.246, -0.8891, 4.66), (0.9365, 0.3303, 2.214), (0.7365, -0.7315, 2.314), (0.9434, 0.7037, 2.774), (0.9434, -0.6751, 2.774), (0.9434, 0.7037, 3.349), (0.9434, -0.6751, 3.349), (0.6124, 0.29, 3.724), (0.6124, -0.2615, 3.724), (0.0, 0.7037, 2.774), (0.0, 0.3303, 2.314), (0.0, -0.7315, 2.314), (0.0, 0.7037, 3.349), (0.0, 0.29, 3.724), (0.0, -0.2615, 3.724), (0.6839, 0.3241, 2.098), (0.5846, -0.6862, 2.169), (0.0, 0.3241, 2.198), (0.0, -0.6862, 2.169), (0.6839, 0.3235, 1.74), (0.5846, -0.6856, 2.064), (0.0, 0.3235, 1.84), (0.0, -0.6856, 2.064), (0.6839, 0.03901, 1.521), (0.4846, -0.8731, 2.076), (0.0, -0.4569, 1.748), (0.0, -0.8731, 2.076), (0.4839, -0.8423, 1.969), (0.4846, -0.8591, 2.018), (0.0, -0.8423, 1.969), (0.0, -0.8591, 2.018), (0.6731, -1.016, 2.498), (0.6253, -0.9261, 2.851), (0.5779, -0.8744, 3.093), (0.5777, -0.6082, 3.581), (0.0, -0.9261, 2.851), (0.0, -1.016, 2.498), (0.0, -0.9261, 3.293), (0.0, -0.6082, 3.581), (0.4307, 0.7037, 2.774), (0.352, -0.7315, 2.314), (0.4307, 0.7037, 3.349), (0.3048, 0.29, 3.724), (0.352, 0.3303, 2.314), (0.3048, -0.2615, 3.724), (0.3035, -0.6862, 2.169), (0.256, 0.3241, 2.198), (0.3035, -0.6856, 2.064), (0.256, 0.3235, 1.84), (0.3035, -0.8731, 2.076), (0.256, -0.4569, 1.748), (0.3035, -0.8591, 2.018), (0.256, -0.8423, 1.969), (0.3279, -1.016, 2.498), (0.3097, -0.9261, 2.851), (0.357, -0.8744, 3.093), (0.2916, -0.6082, 3.581), (0.357, -0.6331, 3.093), (0.3097, -0.5814, 2.851), (0.5779, -0.6331, 3.093), (0.6253, -0.5814, 2.851), (1.04, 0.517, 2.444), (0.84, -0.7033, 2.544), (0.0, 0.517, 2.544), (0.6492, -0.9709, 2.675), (0.0, -0.9709, 2.675), (0.3914, 0.517, 2.544), (0.3188, -0.9709, 2.675), (0.2153, 0.7037, 2.774), (0.176, -0.7315, 2.314), (0.2153, 0.7037, 3.349), (0.1524, 0.29, 3.724), (0.176, 0.3303, 2.314), (0.1524, -0.2615, 3.724), (0.2017, -0.6862, 2.169), (0.128, 0.3241, 2.198), (0.2017, -0.6856, 2.064), (0.128, 0.3235, 1.84), (0.2017, -0.8731, 2.076), (0.128, -0.4569, 1.748), (0.2017, -0.8591, 2.018), (0.128, -0.8423, 1.969), (0.164, -1.016, 2.498), (0.1549, -0.9261, 2.851), (0.1549, -0.9261, 3.293), (0.1458, -0.6082, 3.581), (0.1594, -0.9709, 2.675), (0.1957, 0.517, 2.544), (0.1571, -0.9485, 2.763), (0.3143, -0.9485, 2.763), (0.411, 0.6103, 2.659), (0.0, -0.9485, 2.763), (0.2055, 0.6103, 2.659), (0.0, -1.068, 2.699), (0.1594, -1.068, 2.699), (0.1571, -1.045, 2.788), (0.0, 0.6068, 2.799), (0.0, -1.045, 2.788), (0.6372, -0.9485, 2.763), (0.0, 0.6103, 2.659), (0.8917, -0.6892, 2.659), (0.8917, 0.6103, 2.659), (0.0, 0.5134, 2.684), (0.4839, -0.6558, 1.401), (0.0, -0.6558, 1.401), (0.4839, -1.041, 1.622), (0.0, -1.041, 1.622), (0.256, -0.6558, 1.401), (0.256, -1.041, 1.622), (0.128, -0.6558, 1.401), (0.128, -1.041, 1.622), (0.4256, -0.8745, 2.858), (0.4256, -0.6132, 2.858), (0.5297, -0.6132, 2.858), (0.5297, -0.8745, 2.858), (0.4256, -0.8745, 2.989), (0.4256, -0.6132, 2.989), (0.5297, -0.6132, 2.989), (0.5297, -0.8745, 2.989), (0.0, -0.4275, 2.298), (0.6596, -0.9533, 2.219), (0.0, -0.9533, 2.219), (0.6036, -1.075, 2.297), (0.0, -1.075, 2.297), (0.3201, -0.9533, 2.219), (0.2988, -1.075, 2.297), (0.0, -0.4202, 2.317), (0.1647, -0.9533, 2.219), (0.1541, -1.075, 2.297)], [(172, 235), (59, 228)], [(0, 2, 3, 1), (0, 1, 5, 4), (10, 8, 2, 6), (1, 3, 7, 5), (2, 0, 4, 6), (14, 12, 8, 10), (8, 9, 3, 2), (7, 3, 9, 11), (18, 16, 12, 14), (11, 9, 13, 15), (12, 13, 9, 8), (16, 18, 19, 17), (15, 13, 17, 19), (21, 23, 17, 13), (26, 24, 20, 22), (22, 20, 12, 16), (16, 17, 23, 22), (20, 21, 13, 12), (28, 29, 25, 24), (25, 27, 23, 21), (22, 23, 27, 26), (24, 25, 21, 20), (30, 31, 29, 28), (30, 28, 24, 26), (29, 31, 27, 25), (26, 27, 31, 30), (51, 47, 80, 70), (56, 38, 34, 57), (50, 54, 69, 71), (54, 55, 68, 69), (59, 57, 34, 35), (32, 82, 43, 39), (82, 80, 47, 43), (60, 42, 38, 56), (83, 33, 38, 42), (55, 51, 70, 68), (35, 34, 37, 36), (33, 37, 34, 38), (62, 46, 42, 60), (81, 83, 42, 46), (46, 50, 71, 81), (64, 50, 46, 62), (75, 79, 33, 83), (71, 69, 74, 72), (66, 54, 50, 64), (44, 40, 53, 49), (39, 58, 59, 35), (48, 52, 41, 45), (47, 63, 61, 43), (41, 40, 44, 45), (43, 61, 58, 39), (53, 52, 55, 54), (51, 65, 63, 47), (49, 53, 54, 66), (67, 55, 52, 48), (55, 67, 65, 51), (40, 41, 52, 53), (81, 71, 72, 76), (79, 77, 37, 33), (76, 75, 83, 81), (36, 37, 77, 78), (39, 35, 36, 32), (85, 84, 87, 86), (89, 88, 84, 85), (89, 90, 74, 69), (73, 80, 82), (68, 70, 73), (73, 82, 32), (32, 36, 78, 73), (70, 80, 73), (96, 95, 75, 76), (76, 72, 92, 96), (91, 88, 68, 73), (97, 93, 73, 79), (74, 73, 93, 94), (79, 73, 78, 77), (90, 91, 73, 74), (69, 68, 88, 89), (85, 86, 90, 89), (87, 84, 88, 91), (86, 87, 91, 90), (96, 92, 98, 102), (103, 99, 93, 97), (102, 101, 95, 96), (101, 103, 97, 95), (72, 74, 94, 92), (95, 97, 79, 75), (98, 100, 106, 104), (100, 99, 105, 106), (102, 98, 104, 108), (109, 105, 99, 103), (94, 93, 99, 100), (92, 94, 100, 98), (106, 105, 104), (104, 105, 108), (107, 105, 109), (108, 105, 107), (107, 109, 103, 101), (108, 107, 101, 102), (175, 170, 110, 152), (170, 171, 111, 110), (125, 124, 110, 111), (150, 114, 112, 148), (114, 115, 113, 112), (151, 116, 114, 150), (116, 117, 115, 114), (113, 115, 142, 141), (173, 140, 111, 171), (165, 143, 117, 153), (182, 180, 122, 123), (129, 128, 124, 125), (156, 158, 233, 154), (152, 110, 124, 155), (133, 132, 128, 129), (229, 133, 129, 125), (155, 124, 128, 157), (160, 137, 133, 158), (158, 133, 229, 233), (157, 128, 132, 159), (160, 161, 136, 137), (190, 138, 215, 219), (137, 136, 132, 133), (195, 174, 145, 191), (194, 147, 146, 193), (193, 146, 144, 192), (115, 117, 143, 142), (237, 234, 162, 191), (196, 175, 152, 181), (179, 150, 148, 177), (180, 151, 150, 179), (194, 165, 153, 182), (117, 116, 151, 153), (183, 154, 149, 178), (181, 152, 155, 184), (185, 156, 154, 183), (184, 155, 157, 186), (189, 160, 158, 187), (187, 158, 156, 185), (186, 157, 159, 188), (189, 190, 161, 160), (217, 214, 136, 161), (173, 176, 162, 140), (143, 165, 164, 142), (164, 163, 167, 166), (234, 231, 140, 162), (168, 166, 167, 169), (163, 141, 169, 167), (166, 168, 142, 164), (141, 142, 168, 169), (199, 210, 170, 175), (210, 209, 171, 170), (207, 173, 171, 209), (203, 202, 174, 195), (201, 199, 175, 196), (207, 198, 176, 173), (153, 151, 180, 182), (176, 195, 191, 162), (165, 194, 193, 164), (164, 193, 192, 163), (172, 196, 181, 119), (121, 179, 177, 118), (122, 180, 179, 121), (147, 194, 182, 123), (127, 183, 178, 120), (119, 181, 184, 126), (131, 185, 183, 127), (126, 184, 186, 130), (139, 189, 187, 135), (135, 187, 185, 131), (130, 186, 188, 134), (139, 138, 190, 189), (188, 159, 216, 218), (178, 149, 233, 236), (198, 197, 195, 176), (208, 201, 196, 172), (112, 113, 209, 210), (141, 207, 209, 113), (204, 206, 202, 203), (163, 192, 197, 198), (211, 205, 118, 208), (206, 204, 197, 200), (148, 112, 210, 199), (192, 144, 200, 197), (118, 177, 201, 208), (141, 163, 198, 207), (177, 148, 199, 201), (204, 203, 195, 197), (216, 212, 214, 217), (218, 216, 217, 219), (213, 218, 219, 215), (219, 217, 161, 190), (218, 213, 134, 188), (159, 132, 212, 216), (132, 136, 214, 212), (224, 225, 221, 220), (225, 226, 222, 221), (226, 227, 223, 222), (227, 224, 220, 223), (220, 221, 222, 223), (227, 226, 225, 224), (233, 229, 231, 234), (236, 233, 234, 237), (230, 236, 237, 232), (111, 229, 125), (231, 229, 111, 140), (236, 230, 120, 178), (191, 145, 232, 237), (154, 233, 149)])
me_cube_002.polygons.foreach_set('use_smooth', [True] * 208)
_k = {(0, 1): 0.52549, (0, 2): 0.52549, (1, 3): 0.52549, (2, 3): 0.52549, (0, 4): 0.52549, (1, 5): 0.52549, (2, 6): 0.52549, (3, 7): 0.52549, (4, 5): 0.52549, (2, 8): 0.52549, (5, 7): 0.52549, (4, 6): 0.52549, (8, 9): 0.52549, (8, 10): 0.52549, (9, 11): 0.52549, (16, 17): 0.52549, (6, 10): 0.52549, (3, 9): 0.52549, (7, 11): 0.52549, (12, 13): 0.52549, (12, 14): 0.52549, (13, 15): 0.52549, (8, 12): 0.52549, (10, 14): 0.52549, (9, 13): 0.52549, (11, 15): 0.52549, (16, 18): 0.52549, (17, 19): 0.52549, (18, 19): 0.52549, (12, 16): 0.52549, (14, 18): 0.52549, (13, 17): 0.52549, (15, 19): 0.52549, (22, 23): 0.52549, (20, 21): 0.52549, (20, 22): 0.52549, (21, 23): 0.52549, (17, 23): 0.52549, (13, 21): 0.52549, (12, 20): 0.52549, (16, 22): 0.52549, (26, 27): 0.52549, (24, 25): 0.52549, (24, 26): 0.52549, (25, 27): 0.52549, (20, 24): 0.52549, (22, 26): 0.52549, (23, 27): 0.52549, (21, 25): 0.52549, (30, 31): 0.52549, (28, 29): 0.52549, (28, 30): 0.52549, (29, 31): 0.52549, (25, 29): 0.52549, (24, 28): 0.52549, (26, 30): 0.52549, (27, 31): 0.52549, (68, 69): 0.52549, (71, 81): 0.52549, (70, 80): 0.52549, (71, 72): 0.52549, (38, 56): 0.52549, (34, 38): 0.52549, (81, 83): 0.52549, (34, 37): 0.52549, (35, 39): 0.52549, (34, 35): 0.52549, (80, 82): 0.52549, (35, 59): 0.52549, (69, 74): 0.52549, (42, 60): 0.52549, (42, 83): 0.52549, (32, 82): 0.52549, (33, 83): 0.52549, (38, 42): 0.52549, (39, 43): 0.52549, (36, 37): 0.52549, (46, 62): 0.52549, (46, 81): 0.52549, (32, 36): 0.52549, (43, 47): 0.52549, (33, 37): 0.52549, (42, 46): 0.52549, (44, 49): 0.52549, (50, 64): 0.52549, (50, 71): 0.52549, (45, 48): 0.52549, (47, 51): 0.52549, (46, 50): 0.52549, (40, 53): 0.52549, (40, 44): 0.52549, (40, 41): 0.52549, (54, 66): 0.52549, (54, 55): 0.52549, (41, 45): 0.52549, (51, 55): 0.52549, (50, 54): 0.52549, (49, 66): 0.52549, (53, 54): 0.52549, (48, 67): 0.52549, (34, 57): 0.52549, (39, 58): 0.52549, (52, 55): 0.52549, (41, 52): 0.52549, (43, 61): 0.52549, (48, 52): 0.52549, (47, 63): 0.52549, (52, 53): 0.52549, (51, 65): 0.52549, (49, 53): 0.52549, (55, 67): 0.52549, (56, 57): 0.52549, (58, 59): 0.52549, (57, 59): 0.52549, (61, 63): 0.52549, (56, 60): 0.52549, (58, 61): 0.52549, (60, 62): 0.52549, (63, 65): 0.52549, (62, 64): 0.52549, (44, 45): 0.52549, (65, 67): 0.52549, (64, 66): 0.52549, (75, 83): 0.52549, (72, 74): 0.52549, (33, 79): 0.52549, (47, 80): 0.52549, (54, 69): 0.52549, (55, 68): 0.52549, (33, 38): 0.52549, (79, 97): 0.52549, (75, 76): 0.52549, (37, 77): 0.52549, (76, 81): 0.52549, (75, 79): 0.52549, (72, 76): 0.52549, (32, 39): 0.52549, (43, 82): 0.52549, (77, 79): 0.52549, (77, 78): 0.52549, (36, 78): 0.52549, (70, 73): 0.52549, (51, 70): 0.52549, (69, 71): 0.52549, (68, 70): 0.52549, (35, 36): 0.52549, (84, 85): 0.52549, (85, 86): 0.52549, (86, 87): 0.52549, (84, 87): 0.52549, (68, 88): 0.52549, (69, 89): 0.52549, (74, 90): 0.52549, (32, 73): 0.52549, (73, 82): 0.52549, (74, 94): 0.52549, (73, 93): 0.52549, (73, 74): 0.52549, (73, 78): 0.52549, (73, 79): 0.52549, (68, 73): 0.52549, (73, 80): 0.52549, (87, 91): 0.52549, (84, 88): 0.52549, (85, 89): 0.52549, (86, 90): 0.52549, (73, 91): 0.52549, (88, 89): 0.52549, (89, 90): 0.52549, (88, 91): 0.52549, (90, 91): 0.52549, (92, 94): 0.52549, (96, 102): 0.52549, (95, 96): 0.52549, (95, 97): 0.52549, (92, 96): 0.52549, (95, 101): 0.52549, (97, 103): 0.52549, (93, 94): 0.52549, (93, 97): 0.52549, (72, 92): 0.52549, (76, 96): 0.52549, (75, 95): 0.52549, (98, 100): 0.52549, (98, 104): 0.52549, (101, 102): 0.52549, (101, 103): 0.52549, (98, 102): 0.52549, (103, 109): 0.52549, (99, 105): 0.52549, (99, 100): 0.52549, (99, 103): 0.52549, (93, 99): 0.52549, (92, 98): 0.52549, (94, 100): 0.52549, (104, 106): 0.52549, (104, 105): 0.52549, (107, 108): 0.52549, (107, 109): 0.52549, (104, 108): 0.52549, (105, 107): 0.52549, (105, 108): 0.52549, (105, 106): 0.52549, (105, 109): 0.52549, (102, 108): 0.52549, (100, 106): 0.52549, (101, 107): 0.52549, (112, 148): 0.52549, (110, 170): 0.52549, (112, 113): 0.52549, (111, 171): 0.52549, (110, 111): 0.52549, (114, 150): 0.52549, (114, 115): 0.52549, (112, 114): 0.52549, (113, 115): 0.52549, (116, 151): 0.52549, (116, 117): 0.52549, (115, 117): 0.52549, (114, 116): 0.52549, (110, 152): 0.52549, (111, 140): 0.52549, (123, 147): 0.52549, (117, 153): 0.52549, (119, 172): 0.52549, (119, 126): 0.52549, (117, 143): 0.52549, (118, 121): 0.52549, (115, 142): 0.52549, (122, 123): 0.52549, (121, 122): 0.52549, (132, 133): 0.52549, (110, 124): 0.52549, (111, 125): 0.52549, (132, 159): 0.52549, (128, 132): 0.52549, (132, 136): 0.52549, (140, 173): 0.52549, (140, 162): 0.52549, (141, 142): 0.52549, (142, 143): 0.52549, (141, 163): 0.52549, (142, 164): 0.52549, (143, 165): 0.52549, (145, 174): 0.52549, (146, 147): 0.52549, (144, 146): 0.52549, (113, 141): 0.52549, (118, 177): 0.52549, (121, 179): 0.52549, (122, 180): 0.52549, (119, 181): 0.52549, (123, 182): 0.52549, (145, 191): 0.52549, (144, 192): 0.52549, (146, 193): 0.52549, (147, 194): 0.52549, (152, 175): 0.52549, (148, 150): 0.52549, (150, 151): 0.52549, (153, 165): 0.52549, (151, 153): 0.52549, (162, 176): 0.52549, (164, 165): 0.52549, (163, 164): 0.52549, (166, 167): 0.52549, (167, 169): 0.52549, (168, 169): 0.52549, (166, 168): 0.52549, (141, 169): 0.52549, (164, 166): 0.52549, (163, 167): 0.52549, (142, 168): 0.52549, (112, 210): 0.52549, (113, 209): 0.52549, (118, 208): 0.52549, (141, 207): 0.52549, (144, 200): 0.52549, (148, 199): 0.52549, (163, 198): 0.52549, (148, 177): 0.52549, (150, 179): 0.52549, (151, 180): 0.52549, (153, 182): 0.52549, (162, 191): 0.52549, (163, 192): 0.52549, (164, 193): 0.52549, (165, 194): 0.52549, (175, 199): 0.52549, (176, 198): 0.52549, (173, 207): 0.52549, (171, 209): 0.52549, (170, 210): 0.52549, (172, 208): 0.52549, (205, 211): 0.52549, (202, 206): 0.52549, (212, 216): 0.52549, (214, 217): 0.52549, (212, 214): 0.52549, (213, 215): 0.52549, (213, 218): 0.52549, (215, 219): 0.52549, (216, 217): 0.52549, (216, 218): 0.52549, (217, 219): 0.52549, (224, 225): 0.30196, (221, 225): 0.30196, (220, 221): 0.30196, (220, 224): 0.30196, (225, 226): 0.30196, (222, 226): 0.30196, (221, 222): 0.30196, (226, 227): 0.30196, (223, 227): 0.30196, (222, 223): 0.30196, (224, 227): 0.30196, (220, 223): 0.30196, (172, 235): 0.52549, (59, 228): 0.52549}
me_cube_002.attributes.new('crease_edge', 'FLOAT', 'EDGE').data.foreach_set('value', [_k.get((min(e.vertices), max(e.vertices)), 0.0) for e in me_cube_002.edges])
_uv = me_cube_002.uv_layers.new(name='UVMap')
_uv.uv.foreach_set('vector', [0.0, 0.0, -2.384e-07, 1.0, -1.0, 1.0, -1.0, 0.0, 0.0, 0.0, 0.0, -1.0, -0.5, -1.0, -0.5, 1.192e-07, -0.5, 0.0, 2.384e-07, 0.0, 2.384e-07, 0.0, -0.5, 0.0, 0.0, 0.0, -3.576e-07, 1.0, -0.5, 1.0, -0.5, 0.0, 2.384e-07, 0.0, 0.0, -1.0, -0.5, -1.0, -0.5, 0.0, -0.5, 0.0, 2.384e-07, 0.0, 2.384e-07, 0.0, -0.5, 0.0, -2.384e-07, 1.0, -1.0, 1.0, -1.0, 1.0, -2.384e-07, 1.0, -0.5, 1.0, -3.576e-07, 1.0, -3.576e-07, 1.0, -0.5, 1.0, -0.5, 0.0, 2.384e-07, 0.0, 2.384e-07, 0.0, -0.5, 0.0, -0.5, 1.0, -3.576e-07, 1.0, -3.576e-07, 1.0, -0.5, 1.0, -2.384e-07, 1.0, -1.0, 1.0, -1.0, 1.0, -2.384e-07, 1.0, 2.384e-07, 1.0, -0.5, 1.0, -0.5, -5.96e-08, -3.576e-07, -2.98e-07, -0.5, 1.0, -3.576e-07, 1.0, -3.576e-07, 1.0, -0.5, 1.0, -3.576e-07, 1.0, -3.576e-07, 1.0, -3.576e-07, 1.0, -3.576e-07, 1.0, 2.384e-07, 0.0, 2.384e-07, 0.0, 2.384e-07, 0.0, 2.384e-07, 0.0, 2.384e-07, 0.0, 2.384e-07, 0.0, 2.384e-07, 0.0, 2.384e-07, 0.0, 2.384e-07, 1.0, -3.576e-07, -2.98e-07, -3.576e-07, -2.98e-07, 2.384e-07, 1.0, -2.384e-07, 1.0, -1.0, 1.0, -1.0, 1.0, -2.384e-07, 1.0, -2.384e-07, 1.0, -1.0, 1.0, -1.0, 1.0, -2.384e-07, 1.0, -3.576e-07, 1.0, -3.576e-07, 1.0, -3.576e-07, 1.0, -3.576e-07, 1.0, 2.384e-07, 1.0, -3.576e-07, -2.98e-07, -3.576e-07, -2.98e-07, 2.384e-07, 1.0, -2.384e-07, 1.0, -1.0, 1.0, -1.0, 1.0, -2.384e-07, 1.0, -2.384e-07, 1.0, -1.0, 1.0, -1.0, 1.0, -2.384e-07, 1.0, 2.384e-07, 0.0, 2.384e-07, 0.0, 2.384e-07, 0.0, 2.384e-07, 0.0, -3.576e-07, 1.0, -3.576e-07, 1.0, -3.576e-07, 1.0, -3.576e-07, 1.0, 2.384e-07, 1.0, -3.576e-07, -2.98e-07, -3.576e-07, -2.98e-07, 2.384e-07, 1.0, 0.0, 0.0, 0.0, 0.0, 0.0, 0.0, 0.0, 0.0, 0.0, 0.0, 0.0, 0.0, 0.0, 0.0, 0.0, 0.0, 0.0, 0.0, 0.0, 0.0, 0.0, 0.0, 0.0, 0.0, 0.0, 0.0, 0.0, 0.0, 0.0, 0.0, 0.0, 0.0, 0.0, 0.0, 0.0, 0.0, 0.0, 0.0, 0.0, 0.0, 0.0, 0.0, 0.0, 0.0, 0.0, 0.0, 0.0, 0.0, 0.0, 0.0, 0.0, 0.0, 0.0, 0.0, 0.0, 0.0, 0.0, 0.0, 0.0, 0.0, 0.0, 0.0, 0.0, 0.0, 0.0, 0.0, 0.0, 0.0, 0.0, 0.0, 0.0, 0.0, 0.0, 0.0, 0.0, 0.0, 0.0, 0.0, 0.0, 0.0, 0.0, 0.0, 0.0, 0.0, 0.0, 0.0, 0.0, 0.0, 0.0, 0.0, 0.0, 0.0, 0.0, 0.0, 0.0, 0.0, 0.0, 0.0, 0.0, 0.0, 0.0, 0.0, 0.0, 0.0, 0.0, 0.0, 0.0, 0.0, 0.0, 0.0, 0.0, 0.0, 0.0, 0.0, 0.0, 0.0, 0.0, 0.0, 0.0, 0.0, 0.0, 0.0, 0.0, 0.0, 0.0, 0.0, 0.0, 0.0, 0.0, 0.0, 0.0, 0.0, 0.0, 0.0, 0.0, 0.0, 0.0, 0.0, 0.0, 0.0, 0.0, 0.0, 0.0, 0.0, 0.0, 0.0, 0.0, 0.0, 0.0, 0.0, 0.0, 0.0, 0.0, 0.0, 0.0, 0.0, 0.0, 0.0, 0.0, 0.0, 0.0, 0.0, 0.0, 0.0, 0.0, 0.0, 0.0, 0.0, 0.0, 0.0, 0.0, 0.0, 0.0, 0.0, 0.0, 0.0, 0.0, 0.0, 0.0, 0.0, 0.0, 0.0, 0.0, 0.0, 0.0, 0.0, 0.0, 0.0, 0.0, 0.0, 0.0, 0.0, 0.0, 0.0, 0.0, 0.0, 0.0, 0.0, 0.0, 0.0, 0.0, 0.0, 0.0, 0.0, 0.0, 0.0, 0.0, 0.0, 0.0, 0.0, 0.0, 0.0, 0.0, 0.0, 0.0, 0.0, 0.0, 0.0, 0.0, 0.0, 0.0, 0.0, 0.0, 0.0, 0.0, 0.0, 0.0, 0.0, 0.0, 0.0, 0.0, 0.0, 0.0, 0.0, 0.0, 0.0, 0.0, 0.0, 0.0, 0.0, 0.0, 0.0, 0.0, 0.0, 0.0, 0.0, 0.0, 0.0, 0.0, 0.0, 0.0, 0.0, 0.0, 0.0, 0.0, 0.0, 0.0, 0.0, 0.0, 0.0, 0.0, 0.0, 0.0, 0.0, 0.0, 0.0, 0.0, 0.0, 0.0, 0.0, 0.0, 0.0, 0.0, 0.0, 0.0, 0.0, 0.0, 0.0, 0.0, 0.0, 0.0, 0.0, 0.0, 0.0, 0.0, 0.0, 0.0, 0.0, 0.0, 0.0, 0.0, 0.0, 0.0, 0.0, 0.0, 0.0, 0.0, 0.0, 0.0, 0.0, 0.0, 0.0, 0.0, 0.0, 0.0, 0.0, 0.0, 0.0, 0.0, 0.0, 0.0, 0.0, 0.0, 0.0, 0.0, 0.0, 0.0, 0.0, 0.0, 0.0, 0.0, 0.0, 0.0, 0.0, 0.0, 0.0, 0.0, 0.0, 0.0, 0.0, 0.0, 0.0, 0.0, 0.0, 0.0, 0.0, 0.0, 0.0, 0.0, 0.0, 0.0, 0.0, 0.0, 0.0, 0.0, 0.0, 0.0, 0.0, 0.0, 0.0, 0.0, 0.0, 0.0, 0.0, 0.0, 0.0, 0.0, 0.0, 0.0, 0.0, 0.0, 0.0, 0.0, 0.0, 0.0, 0.0, 0.0, 0.0, 0.0, 0.0, 0.0, 0.0, 0.0, 0.0, 0.0, 0.0, 0.0, 0.0, 0.0, 0.0, 0.0, 0.0, 0.0, 0.0, 0.0, 0.0, 0.0, 0.0, 0.0, 0.0, 0.0, 0.0, 0.0, 0.0, 0.0, 0.0, 0.0, 0.0, 0.0, 0.0, 0.0, 0.0, 0.0, 0.0, 0.0, 0.0, 0.0, 0.0, 0.0, 0.0, 0.0, 0.0, 0.0, 0.0, 0.0, 0.0, 0.0, 0.0, 0.0, 0.0, 0.0, 0.0, 0.0, 0.0, 0.0, 0.0, 0.0, 0.0, 0.0, 0.0, 0.0, 0.0, 0.0, 0.0, 0.0, 0.0, 0.0, 0.0, 0.0, 0.0, 0.0, 0.0, 0.0, 0.0, 0.0, 0.0, 0.0, 0.0, 0.0, 0.0, 0.0, 0.0, 0.0, 0.0, 0.0, 0.0, 0.0, 0.0, 0.0, 0.0, 0.0, 0.0, 0.0, 0.0, 0.0, 0.0, 0.0, 0.0, 0.0, 0.0, 0.0, 0.0, 0.0, 0.0, 0.0, 0.0, 0.0, 0.0, 0.0, 0.0, 0.0, 0.0, 0.0, 0.0, 0.0, 0.0, 0.0, 0.0, 0.0, 0.0, 0.0, 0.0, 0.0, 0.0, 0.0, 0.0, 0.0, 0.0, 0.0, 0.0, 0.0, 0.0, 0.0, 0.0, 0.0, 0.0, 0.0, 0.0, 0.0, 0.0, 0.0, 0.0, 0.0, 0.0, 0.0, 0.0, 0.0, 0.0, 0.0, 0.0, 0.0, 0.0, 0.0, 0.0, 0.0, 0.0, 0.0, 0.0, 0.0, 0.0, 0.0, 0.0, 0.0, 0.0, 0.0, 0.0, 0.0, 0.0, 0.0, 0.0, 0.0, 0.0, 0.0, 0.0, 0.0, 0.0, 0.0, 0.0, 0.0, 0.0, 0.0, 0.0, 0.0, 0.0, 0.0, 0.0, 0.0, 0.0, 0.0, 0.0, 0.0, 0.0, 0.0, 0.0, 0.0, 0.0, 0.0, 0.0, 0.0, 0.0, 0.0, 0.0, 0.0, 0.0, 0.0, 0.0, 0.0, 0.0, 0.0, 0.0, 0.0, 0.0, 0.0, 0.0, 0.0, 0.0, 0.0, 0.0, 0.0, 0.0, 0.0, 0.0, 0.0, 0.0, 0.0, 0.0, 0.0, 0.0, 0.0, 0.0, 0.0, 0.0, 0.0, 0.0, 0.0, 0.0, 0.0, 0.0, 0.0, 0.0, 0.0, 0.0, 0.0, 0.0, 0.0, 0.0, 0.0, 0.0, 0.0, 0.0, 0.0, 0.0, 0.0, 0.0, 0.0, 0.0, 0.0, 0.0, 0.0, 0.0, 0.0, 0.0, 0.0, 0.0, 0.0, 0.0, 0.0, 0.0, 0.0, 0.0, 0.0, 0.0, 0.0, 0.0, 0.0, 0.0, 0.0, 0.0, 0.0, 0.0, 0.0, 0.0, 0.0, 0.0, 0.0, 0.0, 0.0, 0.0, 0.0, 0.0, 0.0, 0.0, 0.0, 0.0, 0.0, 0.0, 0.0, 0.0, 0.0, 0.0, 0.0, 0.0, 0.0, 0.0, 0.0, 0.0, 0.0, 0.0, 0.0, 0.0, 0.0, 0.0, 0.0, 0.0, 0.0, 0.0, 0.0, 0.0, 0.0, 0.0, 0.0, 0.0, 0.0, 0.0, 0.0, 0.0, 0.0, 0.0, 0.0, 0.0, 0.0, 0.0, 0.0, 0.0, 0.0, 0.0, 0.0, 0.0, 0.0, 0.0, 0.0, 0.0, 0.0, 0.0, 0.0, 0.0, 0.0, 0.0, 0.0, 0.0, 0.0, 0.0, 0.0, 0.0, 0.0, 0.0, 0.0, 0.0, 0.0, 0.0, 0.0, 0.0, 0.0, 0.0, 0.0, 0.0, 0.0, 0.0, 0.0, 0.0, 0.0, 0.0, 0.0, 0.0, 0.0, 0.0, 0.0, 0.0, 0.0, 0.0, 0.0, 0.0, 0.0, 0.0, 0.0, 0.0, 0.0, 0.0, 0.0, 0.0, 0.0, 0.0, 0.0, 0.0, 0.0, 0.0, 0.0, 0.0, 0.0, 0.0, 0.0, 0.0, 0.0, 0.0, 0.0, 0.0, 0.0, 0.0, 0.0, 0.0, 0.0, 0.0, 0.0, 0.0, 0.0, 0.0, 0.0, 0.0, 0.0, 0.0, 0.0, 0.0, 0.0, 0.0, 0.0, 0.0, 0.0, 0.0, 0.0, 0.0, 0.0, 0.0, 0.0, 0.0, 0.0, 0.0, 0.0, 0.0, 0.0, 0.0, 0.0, 0.0, 0.0, 0.0, 0.0, 0.0, 0.0, 0.0, 0.0, 0.0, 0.0, 0.0, 0.0, 0.0, 0.0, 0.0, 0.0, 0.0, 0.0, 0.0, 0.0, 0.0, 0.0, 0.0, 0.0, 0.0, 0.0, 0.0, 0.0, 0.0, 0.0, 0.0, 0.0, 0.0, 0.0, 0.0, 0.0, 0.0, 0.0, 0.0, 0.0, 0.0, 0.0, 0.0, 0.0, 0.0, 0.0, 0.0, 0.0, 0.0, 0.0, 0.0, 0.0, 0.0, 0.0, 0.0, 0.0, 0.0, 0.0, 0.0, 0.0, 0.0, 0.0, 0.0, 0.0, 0.0, 0.0, 0.0, 0.0, 0.0, 0.0, 0.0, 0.0, 0.0, 0.0, 0.0, 0.0, 0.0, 0.0, 0.0, 0.0, 0.0, 0.0, 0.0, 0.0, 0.0, 0.0, 0.0, 0.0, 0.0, 0.0, 0.0, 0.0, 0.0, 0.0, 0.0, 0.0, 0.0, 0.0, 0.0, 0.0, 0.0, 0.0, 0.0, 0.0, 0.0, 0.0, 0.0, 0.0, 0.0, 0.0, 0.0, 0.0, 0.0, 0.0, 0.0, 0.0, 0.0, 0.0, 0.0, 0.0, 0.0, 0.0, 0.0, 0.0, 0.0, 0.0, 0.0, 0.0, 0.0, 0.0, 0.0, 0.0, 0.0, 0.0, 0.0, 0.0, 0.0, 0.0, 0.0, 0.0, 0.0, 0.0, 0.0, 0.0, 0.0, 0.0, 0.0, 0.0, 0.0, 0.0, 0.0, 0.0, 0.0, 0.0, 0.0, 0.0, 0.0, 0.0, 0.0, 0.0, 0.0, 0.0, 0.0, 0.0, 0.0, 0.0, 0.0, 0.0, 0.0, 0.0, 0.0, 0.0, 0.0, 0.0, 0.0, 0.0, 0.0, 0.0, 0.0, 0.0, 0.0, 0.0, 0.0, 0.0, 0.0, 0.0, 0.0, 0.0, 0.0, 0.0, 0.0, 0.0, 0.0, 0.0, 0.0, 0.0, 0.0, 0.0, 0.0, 0.0, 0.0, 0.0, 0.0, 0.0, 0.0, 0.0, 0.0, 0.0, 0.0, 0.0, 0.0, 0.0, 0.0, 0.0, 0.0, 0.0, 0.0, 0.0, 0.0, 0.0, 0.0, 0.0, 0.0, 0.0, 0.0, 0.0, 0.0, 0.0, 0.0, 0.0, 0.0, 0.0, 0.0, 0.0, 0.0, 0.0, 0.0, 0.0, 0.0, 0.0, 0.0, 0.0, 0.0, 0.0, 0.0, 0.0, 0.0, 0.0, 0.0, 0.0, 0.0, 0.0, 0.0, 0.0, 0.0, 0.0, 0.0, 0.0, 0.0, 0.0, 0.0, 0.0, 0.0, 0.0, 0.0, 0.0, 0.0, 0.0, 0.0, 0.0, 0.0, 0.0, 0.0, 0.0, 0.0, 0.0, 0.0, 0.0, 0.0, 0.0, 0.0, 0.0, 0.0, 0.0, 0.0, 0.0, 0.0, 0.0, 0.0, 0.0, 0.0, 0.0, 0.0, 0.0, 0.0, 0.0, 0.0, 0.0, 0.0, 0.0, 0.0, 0.0, 0.0, 0.0, 0.0, 0.0, 0.0, 0.0, 0.0, 0.0, 0.0, 0.0, 0.0, 0.0, 0.0, 0.0, 0.0, 0.0, 0.0, 0.0, 0.0, 0.0, 0.0, 0.0, 0.0, 0.0, 0.0, 0.0, 0.0, 0.0, 0.0, 0.0, 0.0, 0.0, 0.0, 0.0, 0.0, 0.0, 0.0, 0.0, 0.0, 0.0, 0.0, 0.0, 0.0, 0.0, 0.0, 0.0, 0.0, 0.0, 0.0, 0.0, 0.0, 0.0, 0.0, 0.0, 0.0, 0.0, 0.0, 0.0, 0.0, 0.0, 0.0, 0.0, 0.0, 0.0, 0.0, 0.0, 0.0, 0.0, 0.0, 0.0, 0.0, 0.0, 0.0, 0.0, 0.0, 0.0, 0.0, 0.0, 0.0, 0.0, 0.0, 0.0, 0.0, 0.0, 0.0, 0.0, 0.0, 0.0, 0.0, 0.0, 0.0, 0.0, 0.0, 0.0, 0.0, 0.0, 0.0, 0.0, 0.0, 0.0, 0.0, 0.0, 0.0, 0.0, 0.0, 0.0, 0.0, 0.0, 0.0, 0.0, 0.0, 0.0, 0.0, 0.0, 0.0, 0.0, 0.0, 0.0, 0.0, 0.0, 0.0, 0.0, 0.0, 0.0, 0.0, 0.0, 0.0, 0.0, 0.0, 0.0, 0.0, 0.0, 0.0, 0.0, 0.0, 0.0, 0.0, 0.0, 0.0, 0.0, 0.0, 0.0, 0.0, 0.0, 0.0, 0.0, 0.0, 0.0, 0.0, 0.0, 0.0, 0.0, 0.0, 0.0, 0.0, 0.0, 0.0, 0.0, 0.0, 0.0, 0.0, 0.0, 0.0, 0.0, 0.0, 0.0, 0.0, 0.0, 0.0, 0.0, 0.0, 0.0, 0.0, 0.0, 0.0, 0.0, 0.0, 0.0, 0.0, 0.0, 0.0, 0.0, 0.0, 0.0, 0.0, 0.0, 0.0, 0.0, 0.0, 0.0, 0.0, 0.0, 0.0, 0.0, 0.0, 0.0, 0.0, 0.0, 0.0, 0.0, 0.0, 0.0, 0.0, 0.0, 0.0, 0.0, 0.0, 0.0, 0.0, 0.0, 0.0, 0.0, 0.0, 0.0, 0.0, 0.0, 0.0, 0.0, 0.0, 0.0, 0.0, 0.0, 0.0, 0.0, 0.0, 0.0, 0.0, 0.0, 0.0, 0.0, 0.0, 0.0, 0.0, 0.0, 0.0, 0.0, 0.0, 0.0, 0.0, 0.0, 0.0, 0.0, 0.0, 0.0, 0.0, 0.0, 0.0, 0.0, 0.0, 0.0, 0.0, 0.0, 0.0, 0.0, 0.0, 0.0, 0.0, 0.0, 0.0, 0.0, 0.0, 0.0, 0.0, 0.0, 0.0, 0.0, 0.0, 0.0, 0.0, 0.0, 0.0, 0.0, 0.0, 0.0, 0.0, 0.0, 0.0, 0.0, 0.0, 0.0, 0.0, 0.0, 0.0, 0.0, 0.0, 0.0, 0.0, 0.0, 0.0, 0.0, 0.0, 0.0, 0.0, 0.0, 0.0, 0.0, 0.0, 0.0, 0.0, 0.0, 0.0, 0.0, 0.0, 0.0, 0.0, 0.0, 0.0, 0.0, 0.0, 0.0, 0.0, 0.0, 0.0, 0.0, 0.0, 0.0, 0.0, 0.0, 0.0, 0.0, 0.0, 0.0, 0.0])
me_cube_002.materials.append(mat_material)
me_cube_002.use_remesh_preserve_volume = False
me_cube_002.use_remesh_preserve_attributes = False
me_cube_002.use_mirror_vertex_groups = False
me_cube_002.update()
me_cube_001 = bpy.data.meshes.new('Cube.001')
me_cube_001.from_pydata([], [], [])
me_cube_001.use_remesh_preserve_volume = False
me_cube_001.use_remesh_preserve_attributes = False
me_cube_001.use_mirror_vertex_groups = False
me_cube_001.update()
me_cube = bpy.data.meshes.new('Cube')
me_cube.from_pydata([(0.5, 0.7, -6.5), (0.5, -0.7, -6.5), (0.5, 0.7, -5.5), (0.5, -0.7, -5.5), (0.0, 0.7, -6.5), (0.0, -0.7, -6.5), (0.0, 0.7, -5.5), (0.0, -0.7, -5.5), (0.35, 0.28, -5.3), (0.35, -0.28, -5.3), (0.0, 0.28, -5.3), (0.0, -0.28, -5.3), (0.35, 0.28, -4.9), (0.35, -0.28, -4.9), (0.0, 0.28, -4.9), (0.0, -0.28, -4.9), (0.2625, 0.14, -4.773), (0.2625, -0.14, -4.773), (0.0, 0.14, -4.773), (0.0, -0.14, -4.773), (0.3238, 0.112, -4.862), (0.3237, -0.112, -4.862), (0.2887, 0.056, -4.811), (0.2887, -0.056, -4.811), (0.5, 0.112, -4.741), (0.5, -0.112, -4.741), (0.465, 0.056, -4.69), (0.465, -0.056, -4.69), (0.5727, 0.112, -4.575), (0.5727, -0.112, -4.575), (0.5125, 0.056, -4.561), (0.5125, -0.056, -4.561), (0.8492, 0.3758, 3.33), (0.8492, 0.7408, 3.33), (0.5, 1.0, 2.5), (0.5, 0.5, 2.5), (0.8492, 0.3758, 2.6), (0.8492, 0.7408, 2.6), (0.5, 1.0, 3.5), (0.5, 0.5, 3.5), (0.2188, -1.113, 2.93), (0.2188, -0.6129, 2.917), (0.5, 0.6415, 4.161), (0.5, 0.2585, 3.839), (0.0, -1.113, 2.93), (0.0, -0.6129, 2.917), (0.5, -0.1488, 4.497), (0.5, -0.171, 3.998), (0.0, -0.6049, 3.217), (0.0, -1.105, 3.23), (0.5, -0.8581, 4.186), (0.5, -0.5541, 3.789), (0.2188, -0.6049, 3.217), (0.2188, -1.105, 3.23), (0.5, -1.094, 3.43), (0.5, -0.5942, 3.417), (0.0, 1.0, 3.5), (0.0, 1.0, 2.5), (0.0, 0.5, 3.5), (0.0, 0.5, 2.5), (0.0, 0.6415, 4.161), (0.0, 0.2585, 3.839), (0.0, -0.1488, 4.497), (0.0, -0.171, 3.998), (0.0, -0.8581, 4.186), (0.0, -0.5541, 3.789), (0.0, -1.094, 3.43), (0.0, -0.5942, 3.417), (0.8492, -0.423, 3.269), (0.8492, -0.7878, 3.279), (0.8492, -0.3937, 3.541), (0.8492, -0.6156, 3.831), (1.041, -0.3534, 3.462), (1.041, -0.02667, 2.753), (1.041, -0.4567, 3.131), (1.041, 0.3034, 3.451), (1.041, -0.04272, 3.599), (1.041, 0.4605, 2.724), (1.041, 0.2415, 2.724), (1.041, 0.4605, 3.162), (0.8492, -0.1141, 3.693), (0.8492, -0.09784, 4.058), (0.8492, 0.1995, 3.577), (0.8492, 0.4791, 3.812), (0.83, -0.4385, 2.288), (0.83, -0.8034, 2.298), (1.022, -0.4723, 2.151), (1.022, -0.2533, 2.145), (0.8396, -0.4307, 2.779), (0.8396, -0.7956, 2.788), (1.032, -0.4645, 2.641), (1.032, -0.14, 2.449), (1.611, -0.3534, 3.703), (2.003, -0.02667, 3.111), (1.794, -0.4567, 3.426), (1.617, 0.3034, 3.693), (1.536, -0.04272, 3.816), (1.777, 0.4605, 3.452), (1.931, -0.3534, 4.494), (2.64, -0.02667, 4.494), (2.262, -0.4567, 4.494), (1.942, 0.3034, 4.494), (1.794, -0.04272, 4.494), (2.231, 0.4605, 4.494), (1.629, -0.01926, 5.733), (1.629, -0.01926, 5.733), (1.629, -0.01926, 5.733), (1.629, -0.01926, 5.733), (1.629, -0.01926, 5.733), (1.629, -0.01926, 5.733), (0.7365, 0.3303, 2.314), (0.7365, -0.7315, 2.314), (0.9434, 0.7037, 2.774), (0.9434, -0.6751, 2.774), (0.9434, 0.7037, 3.349), (0.9434, -0.6751, 3.349), (0.6124, 0.29, 3.724), (0.6124, -0.2615, 3.724), (0.0, 0.7037, 2.774), (0.0, 0.3303, 2.314), (0.0, -0.7315, 2.314), (0.0, 0.7037, 3.349), (0.0, 0.29, 3.724), (0.0, -0.2615, 3.724), (0.4839, 0.3241, 2.198), (0.4839, 0.1641, 2.198), (0.0, 0.3241, 2.198), (0.0, 0.1641, 2.198), (0.4839, 0.3235, 1.84), (0.4839, 0.1658, 1.867), (0.0, 0.3235, 1.84), (0.0, 0.1658, 1.867), (0.4839, -0.4569, 1.748), (0.4839, -0.4241, 1.904), (0.0, -0.4569, 1.748), (0.0, -0.4241, 1.904), (0.4839, -0.8423, 1.969), (0.4839, -0.717, 2.068), (0.0, -0.8423, 1.969), (0.0, -0.717, 2.068), (0.6731, -1.016, 2.498), (0.6253, -0.9261, 2.851), (0.6253, -0.9261, 3.293), (0.5777, -0.6082, 3.581), (0.0, -0.9261, 2.851), (0.0, -1.016, 2.498), (0.0, -0.9261, 3.293), (0.0, -0.6082, 3.581), (0.4307, 0.7037, 2.774), (0.352, -0.7315, 2.314), (0.4307, 0.7037, 3.349), (0.3048, 0.29, 3.724), (0.352, 0.3303, 2.314), (0.3048, -0.2615, 3.724), (0.256, 0.1641, 2.198), (0.256, 0.3241, 2.198), (0.256, 0.1658, 1.867), (0.256, 0.3235, 1.84), (0.256, -0.4241, 1.904), (0.256, -0.4569, 1.748), (0.256, -0.717, 2.068), (0.256, -0.8423, 1.969), (0.3279, -1.016, 2.498), (0.3097, -0.9261, 2.851), (0.3097, -0.9261, 3.293), (0.2916, -0.6082, 3.581), (0.3097, -0.5814, 3.293), (0.3097, -0.5814, 2.851), (0.6253, -0.5814, 3.293), (0.6253, -0.5814, 2.851)], [], [(0, 2, 3, 1), (0, 1, 5, 4), (10, 8, 2, 6), (1, 3, 7, 5), (2, 0, 4, 6), (14, 12, 8, 10), (8, 9, 3, 2), (7, 3, 9, 11), (18, 16, 12, 14), (11, 9, 13, 15), (12, 13, 9, 8), (16, 18, 19, 17), (15, 13, 17, 19), (21, 23, 17, 13), (26, 24, 20, 22), (22, 20, 12, 16), (16, 17, 23, 22), (20, 21, 13, 12), (28, 29, 25, 24), (25, 27, 23, 21), (22, 23, 27, 26), (24, 25, 21, 20), (30, 31, 29, 28), (30, 28, 24, 26), (29, 31, 27, 25), (26, 27, 31, 30), (51, 47, 80, 70), (56, 38, 34, 57), (50, 54, 69, 71), (54, 55, 68, 69), (59, 57, 34, 35), (32, 82, 43, 39), (82, 80, 47, 43), (60, 42, 38, 56), (83, 33, 38, 42), (55, 51, 70, 68), (35, 34, 37, 36), (33, 37, 34, 38), (62, 46, 42, 60), (81, 83, 42, 46), (46, 50, 71, 81), (64, 50, 46, 62), (75, 79, 33, 83), (71, 69, 74, 72), (66, 54, 50, 64), (44, 40, 53, 49), (39, 58, 59, 35), (48, 52, 41, 45), (47, 63, 61, 43), (41, 40, 44, 45), (43, 61, 58, 39), (53, 52, 55, 54), (51, 65, 63, 47), (49, 53, 54, 66), (67, 55, 52, 48), (55, 67, 65, 51), (40, 41, 52, 53), (81, 71, 72, 76), (79, 77, 37, 33), (76, 75, 83, 81), (36, 37, 77, 78), (39, 35, 36, 32), (85, 84, 87, 86), (89, 88, 84, 85), (89, 90, 74, 69), (73, 80, 82), (68, 70, 73), (73, 82, 32), (32, 36, 78, 73), (70, 80, 73), (96, 95, 75, 76), (76, 72, 92, 96), (91, 88, 68, 73), (97, 93, 73, 79), (74, 73, 93, 94), (79, 73, 78, 77), (90, 91, 73, 74), (69, 68, 88, 89), (85, 86, 90, 89), (87, 84, 88, 91), (86, 87, 91, 90), (96, 92, 98, 102), (103, 99, 93, 97), (102, 101, 95, 96), (101, 103, 97, 95), (72, 74, 94, 92), (95, 97, 79, 75), (98, 100, 106, 104), (100, 99, 105, 106), (102, 98, 104, 108), (109, 105, 99, 103), (94, 93, 99, 100), (92, 94, 100, 98), (106, 105, 104), (104, 105, 108), (107, 105, 109), (108, 105, 107), (107, 109, 103, 101), (108, 107, 101, 102), (148, 112, 110, 152), (112, 113, 111, 110), (125, 124, 110, 111), (150, 114, 112, 148), (114, 115, 113, 112), (151, 116, 114, 150), (116, 117, 115, 114), (113, 115, 142, 141), (141, 140, 111, 113), (165, 143, 117, 153), (153, 151, 122, 123), (129, 128, 124, 125), (154, 125, 111, 149), (152, 110, 124, 155), (133, 132, 128, 129), (156, 129, 125, 154), (155, 124, 128, 157), (160, 137, 133, 158), (158, 133, 129, 156), (157, 128, 132, 159), (160, 161, 136, 137), (159, 132, 136, 161), (137, 136, 132, 133), (163, 144, 145, 162), (165, 147, 146, 164), (164, 146, 144, 163), (115, 117, 143, 142), (149, 111, 140, 162), (118, 148, 152, 119), (121, 150, 148, 118), (122, 151, 150, 121), (147, 165, 153, 123), (117, 116, 151, 153), (127, 154, 149, 120), (119, 152, 155, 126), (131, 156, 154, 127), (126, 155, 157, 130), (139, 160, 158, 135), (135, 158, 156, 131), (130, 157, 159, 134), (139, 138, 161, 160), (134, 159, 161, 138), (141, 163, 162, 140), (143, 165, 164, 142), (164, 163, 167, 166), (120, 149, 162, 145), (168, 166, 167, 169), (163, 141, 169, 167), (166, 168, 142, 164), (141, 142, 168, 169)])
me_cube.polygons.foreach_set('use_smooth', [True] * 149)
_k = {(0, 1): 0.52549, (0, 2): 0.52549, (1, 3): 0.52549, (2, 3): 0.52549, (0, 4): 0.52549, (1, 5): 0.52549, (2, 6): 0.52549, (3, 7): 0.52549, (4, 5): 0.52549, (2, 8): 0.52549, (5, 7): 0.52549, (4, 6): 0.52549, (8, 9): 0.52549, (8, 10): 0.52549, (9, 11): 0.52549, (16, 17): 0.52549, (6, 10): 0.52549, (3, 9): 0.52549, (7, 11): 0.52549, (12, 13): 0.52549, (12, 14): 0.52549, (13, 15): 0.52549, (8, 12): 0.52549, (10, 14): 0.52549, (9, 13): 0.52549, (11, 15): 0.52549, (16, 18): 0.52549, (17, 19): 0.52549, (18, 19): 0.52549, (12, 16): 0.52549, (14, 18): 0.52549, (13, 17): 0.52549, (15, 19): 0.52549, (22, 23): 0.52549, (20, 21): 0.52549, (20, 22): 0.52549, (21, 23): 0.52549, (17, 23): 0.52549, (13, 21): 0.52549, (12, 20): 0.52549, (16, 22): 0.52549, (26, 27): 0.52549, (24, 25): 0.52549, (24, 26): 0.52549, (25, 27): 0.52549, (20, 24): 0.52549, (22, 26): 0.52549, (23, 27): 0.52549, (21, 25): 0.52549, (30, 31): 0.52549, (28, 29): 0.52549, (28, 30): 0.52549, (29, 31): 0.52549, (25, 29): 0.52549, (24, 28): 0.52549, (26, 30): 0.52549, (27, 31): 0.52549, (68, 69): 0.52549, (71, 81): 0.52549, (70, 80): 0.52549, (71, 72): 0.52549, (38, 56): 0.52549, (34, 38): 0.52549, (81, 83): 0.52549, (34, 37): 0.52549, (35, 39): 0.52549, (34, 35): 0.52549, (80, 82): 0.52549, (35, 59): 0.52549, (69, 74): 0.52549, (42, 60): 0.52549, (42, 83): 0.52549, (32, 82): 0.52549, (33, 83): 0.52549, (38, 42): 0.52549, (39, 43): 0.52549, (36, 37): 0.52549, (46, 62): 0.52549, (46, 81): 0.52549, (32, 36): 0.52549, (43, 47): 0.52549, (33, 37): 0.52549, (42, 46): 0.52549, (44, 49): 0.52549, (50, 64): 0.52549, (50, 71): 0.52549, (45, 48): 0.52549, (47, 51): 0.52549, (46, 50): 0.52549, (40, 53): 0.52549, (40, 44): 0.52549, (40, 41): 0.52549, (54, 66): 0.52549, (54, 55): 0.52549, (41, 45): 0.52549, (51, 55): 0.52549, (50, 54): 0.52549, (49, 66): 0.52549, (53, 54): 0.52549, (48, 67): 0.52549, (34, 57): 0.52549, (39, 58): 0.52549, (52, 55): 0.52549, (41, 52): 0.52549, (43, 61): 0.52549, (48, 52): 0.52549, (47, 63): 0.52549, (52, 53): 0.52549, (51, 65): 0.52549, (49, 53): 0.52549, (55, 67): 0.52549, (56, 57): 0.52549, (58, 59): 0.52549, (57, 59): 0.52549, (61, 63): 0.52549, (56, 60): 0.52549, (58, 61): 0.52549, (60, 62): 0.52549, (63, 65): 0.52549, (62, 64): 0.52549, (44, 45): 0.52549, (65, 67): 0.52549, (64, 66): 0.52549, (75, 83): 0.52549, (72, 74): 0.52549, (33, 79): 0.52549, (47, 80): 0.52549, (54, 69): 0.52549, (55, 68): 0.52549, (33, 38): 0.52549, (79, 97): 0.52549, (75, 76): 0.52549, (37, 77): 0.52549, (76, 81): 0.52549, (75, 79): 0.52549, (72, 76): 0.52549, (32, 39): 0.52549, (43, 82): 0.52549, (77, 79): 0.52549, (77, 78): 0.52549, (36, 78): 0.52549, (70, 73): 0.52549, (51, 70): 0.52549, (69, 71): 0.52549, (68, 70): 0.52549, (35, 36): 0.52549, (84, 85): 0.52549, (85, 86): 0.52549, (86, 87): 0.52549, (84, 87): 0.52549, (68, 88): 0.52549, (69, 89): 0.52549, (74, 90): 0.52549, (32, 73): 0.52549, (73, 82): 0.52549, (74, 94): 0.52549, (73, 93): 0.52549, (73, 74): 0.52549, (73, 78): 0.52549, (73, 79): 0.52549, (68, 73): 0.52549, (73, 80): 0.52549, (87, 91): 0.52549, (84, 88): 0.52549, (85, 89): 0.52549, (86, 90): 0.52549, (73, 91): 0.52549, (88, 89): 0.52549, (89, 90): 0.52549, (88, 91): 0.52549, (90, 91): 0.52549, (92, 94): 0.52549, (96, 102): 0.52549, (95, 96): 0.52549, (95, 97): 0.52549, (92, 96): 0.52549, (95, 101): 0.52549, (97, 103): 0.52549, (93, 94): 0.52549, (93, 97): 0.52549, (72, 92): 0.52549, (76, 96): 0.52549, (75, 95): 0.52549, (98, 100): 0.52549, (98, 104): 0.52549, (101, 102): 0.52549, (101, 103): 0.52549, (98, 102): 0.52549, (103, 109): 0.52549, (99, 105): 0.52549, (99, 100): 0.52549, (99, 103): 0.52549, (93, 99): 0.52549, (92, 98): 0.52549, (94, 100): 0.52549, (104, 106): 0.52549, (104, 105): 0.52549, (107, 108): 0.52549, (107, 109): 0.52549, (104, 108): 0.52549, (105, 107): 0.52549, (105, 108): 0.52549, (105, 106): 0.52549, (105, 109): 0.52549, (102, 108): 0.52549, (100, 106): 0.52549, (101, 107): 0.52549, (112, 148): 0.52549, (110, 112): 0.52549, (112, 113): 0.52549, (111, 113): 0.52549, (110, 111): 0.52549, (111, 149): 0.52549, (114, 150): 0.52549, (114, 115): 0.52549, (112, 114): 0.52549, (113, 115): 0.52549, (116, 151): 0.52549, (116, 117): 0.52549, (115, 117): 0.52549, (114, 116): 0.52549, (110, 152): 0.52549, (111, 140): 0.52549, (123, 147): 0.52549, (117, 153): 0.52549, (118, 119): 0.52549, (120, 145): 0.52549, (119, 126): 0.52549, (117, 143): 0.52549, (118, 121): 0.52549, (115, 142): 0.52549, (122, 123): 0.52549, (121, 122): 0.52549, (124, 125): 0.52549, (125, 154): 0.52549, (124, 155): 0.52549, (132, 133): 0.52549, (110, 124): 0.52549, (111, 125): 0.52549, (120, 127): 0.52549, (128, 129): 0.52549, (129, 156): 0.52549, (128, 157): 0.52549, (136, 137): 0.52549, (124, 128): 0.52549, (125, 129): 0.52549, (127, 131): 0.52549, (126, 130): 0.52549, (133, 158): 0.52549, (132, 159): 0.52549, (128, 132): 0.52549, (129, 133): 0.52549, (131, 135): 0.52549, (130, 134): 0.52549, (137, 160): 0.52549, (136, 161): 0.52549, (138, 139): 0.52549, (133, 137): 0.52549, (135, 139): 0.52549, (132, 136): 0.52549, (134, 138): 0.52549, (140, 141): 0.52549, (140, 162): 0.52549, (141, 142): 0.52549, (142, 143): 0.52549, (141, 163): 0.52549, (142, 164): 0.52549, (143, 165): 0.52549, (144, 145): 0.52549, (146, 147): 0.52549, (144, 146): 0.52549, (113, 141): 0.52549, (118, 148): 0.52549, (120, 149): 0.52549, (121, 150): 0.52549, (122, 151): 0.52549, (119, 152): 0.52549, (123, 153): 0.52549, (127, 154): 0.52549, (126, 155): 0.52549, (131, 156): 0.52549, (130, 157): 0.52549, (135, 158): 0.52549, (134, 159): 0.52549, (139, 160): 0.52549, (138, 161): 0.52549, (145, 162): 0.52549, (144, 163): 0.52549, (146, 164): 0.52549, (147, 165): 0.52549, (148, 152): 0.52549, (148, 150): 0.52549, (150, 151): 0.52549, (153, 165): 0.52549, (151, 153): 0.52549, (149, 154): 0.52549, (152, 155): 0.52549, (154, 156): 0.52549, (155, 157): 0.52549, (158, 160): 0.52549, (156, 158): 0.52549, (157, 159): 0.52549, (160, 161): 0.52549, (159, 161): 0.52549, (162, 163): 0.52549, (164, 165): 0.52549, (163, 164): 0.52549, (149, 162): 0.52549, (166, 167): 0.52549, (167, 169): 0.52549, (168, 169): 0.52549, (166, 168): 0.52549, (141, 169): 0.52549, (164, 166): 0.52549, (163, 167): 0.52549, (142, 168): 0.52549}
me_cube.attributes.new('crease_edge', 'FLOAT', 'EDGE').data.foreach_set('value', [_k.get((min(e.vertices), max(e.vertices)), 0.0) for e in me_cube.edges])
_uv = me_cube.uv_layers.new(name='UVMap')
_uv.uv.foreach_set('vector', [0.0, 0.0, -2.384e-07, 1.0, -1.0, 1.0, -1.0, 0.0, 0.0, 0.0, 0.0, -1.0, -0.5, -1.0, -0.5, 1.192e-07, -0.5, 0.0, 2.384e-07, 0.0, 2.384e-07, 0.0, -0.5, 0.0, 0.0, 0.0, -3.576e-07, 1.0, -0.5, 1.0, -0.5, 0.0, 2.384e-07, 0.0, 0.0, -1.0, -0.5, -1.0, -0.5, 0.0, -0.5, 0.0, 2.384e-07, 0.0, 2.384e-07, 0.0, -0.5, 0.0, -2.384e-07, 1.0, -1.0, 1.0, -1.0, 1.0, -2.384e-07, 1.0, -0.5, 1.0, -3.576e-07, 1.0, -3.576e-07, 1.0, -0.5, 1.0, -0.5, 0.0, 2.384e-07, 0.0, 2.384e-07, 0.0, -0.5, 0.0, -0.5, 1.0, -3.576e-07, 1.0, -3.576e-07, 1.0, -0.5, 1.0, -2.384e-07, 1.0, -1.0, 1.0, -1.0, 1.0, -2.384e-07, 1.0, 2.384e-07, 1.0, -0.5, 1.0, -0.5, -5.96e-08, -3.576e-07, -2.98e-07, -0.5, 1.0, -3.576e-07, 1.0, -3.576e-07, 1.0, -0.5, 1.0, -3.576e-07, 1.0, -3.576e-07, 1.0, -3.576e-07, 1.0, -3.576e-07, 1.0, 2.384e-07, 0.0, 2.384e-07, 0.0, 2.384e-07, 0.0, 2.384e-07, 0.0, 2.384e-07, 0.0, 2.384e-07, 0.0, 2.384e-07, 0.0, 2.384e-07, 0.0, 2.384e-07, 1.0, -3.576e-07, -2.98e-07, -3.576e-07, -2.98e-07, 2.384e-07, 1.0, -2.384e-07, 1.0, -1.0, 1.0, -1.0, 1.0, -2.384e-07, 1.0, -2.384e-07, 1.0, -1.0, 1.0, -1.0, 1.0, -2.384e-07, 1.0, -3.576e-07, 1.0, -3.576e-07, 1.0, -3.576e-07, 1.0, -3.576e-07, 1.0, 2.384e-07, 1.0, -3.576e-07, -2.98e-07, -3.576e-07, -2.98e-07, 2.384e-07, 1.0, -2.384e-07, 1.0, -1.0, 1.0, -1.0, 1.0, -2.384e-07, 1.0, -2.384e-07, 1.0, -1.0, 1.0, -1.0, 1.0, -2.384e-07, 1.0, 2.384e-07, 0.0, 2.384e-07, 0.0, 2.384e-07, 0.0, 2.384e-07, 0.0, -3.576e-07, 1.0, -3.576e-07, 1.0, -3.576e-07, 1.0, -3.576e-07, 1.0, 2.384e-07, 1.0, -3.576e-07, -2.98e-07, -3.576e-07, -2.98e-07, 2.384e-07, 1.0, 0.0, 0.0, 0.0, 0.0, 0.0, 0.0, 0.0, 0.0, 0.0, 0.0, 0.0, 0.0, 0.0, 0.0, 0.0, 0.0, 0.0, 0.0, 0.0, 0.0, 0.0, 0.0, 0.0, 0.0, 0.0, 0.0, 0.0, 0.0, 0.0, 0.0, 0.0, 0.0, 0.0, 0.0, 0.0, 0.0, 0.0, 0.0, 0.0, 0.0, 0.0, 0.0, 0.0, 0.0, 0.0, 0.0, 0.0, 0.0, 0.0, 0.0, 0.0, 0.0, 0.0, 0.0, 0.0, 0.0, 0.0, 0.0, 0.0, 0.0, 0.0, 0.0, 0.0, 0.0, 0.0, 0.0, 0.0, 0.0, 0.0, 0.0, 0.0, 0.0, 0.0, 0.0, 0.0, 0.0, 0.0, 0.0, 0.0, 0.0, 0.0, 0.0, 0.0, 0.0, 0.0, 0.0, 0.0, 0.0, 0.0, 0.0, 0.0, 0.0, 0.0, 0.0, 0.0, 0.0, 0.0, 0.0, 0.0, 0.0, 0.0, 0.0, 0.0, 0.0, 0.0, 0.0, 0.0, 0.0, 0.0, 0.0, 0.0, 0.0, 0.0, 0.0, 0.0, 0.0, 0.0, 0.0, 0.0, 0.0, 0.0, 0.0, 0.0, 0.0, 0.0, 0.0, 0.0, 0.0, 0.0, 0.0, 0.0, 0.0, 0.0, 0.0, 0.0, 0.0, 0.0, 0.0, 0.0, 0.0, 0.0, 0.0, 0.0, 0.0, 0.0, 0.0, 0.0, 0.0, 0.0, 0.0, 0.0, 0.0, 0.0, 0.0, 0.0, 0.0, 0.0, 0.0, 0.0, 0.0, 0.0, 0.0, 0.0, 0.0, 0.0, 0.0, 0.0, 0.0, 0.0, 0.0, 0.0, 0.0, 0.0, 0.0, 0.0, 0.0, 0.0, 0.0, 0.0, 0.0, 0.0, 0.0, 0.0, 0.0, 0.0, 0.0, 0.0, 0.0, 0.0, 0.0, 0.0, 0.0, 0.0, 0.0, 0.0, 0.0, 0.0, 0.0, 0.0, 0.0, 0.0, 0.0, 0.0, 0.0, 0.0, 0.0, 0.0, 0.0, 0.0, 0.0, 0.0, 0.0, 0.0, 0.0, 0.0, 0.0, 0.0, 0.0, 0.0, 0.0, 0.0, 0.0, 0.0, 0.0, 0.0, 0.0, 0.0, 0.0, 0.0, 0.0, 0.0, 0.0, 0.0, 0.0, 0.0, 0.0, 0.0, 0.0, 0.0, 0.0, 0.0, 0.0, 0.0, 0.0, 0.0, 0.0, 0.0, 0.0, 0.0, 0.0, 0.0, 0.0, 0.0, 0.0, 0.0, 0.0, 0.0, 0.0, 0.0, 0.0, 0.0, 0.0, 0.0, 0.0, 0.0, 0.0, 0.0, 0.0, 0.0, 0.0, 0.0, 0.0, 0.0, 0.0, 0.0, 0.0, 0.0, 0.0, 0.0, 0.0, 0.0, 0.0, 0.0, 0.0, 0.0, 0.0, 0.0, 0.0, 0.0, 0.0, 0.0, 0.0, 0.0, 0.0, 0.0, 0.0, 0.0, 0.0, 0.0, 0.0, 0.0, 0.0, 0.0, 0.0, 0.0, 0.0, 0.0, 0.0, 0.0, 0.0, 0.0, 0.0, 0.0, 0.0, 0.0, 0.0, 0.0, 0.0, 0.0, 0.0, 0.0, 0.0, 0.0, 0.0, 0.0, 0.0, 0.0, 0.0, 0.0, 0.0, 0.0, 0.0, 0.0, 0.0, 0.0, 0.0, 0.0, 0.0, 0.0, 0.0, 0.0, 0.0, 0.0, 0.0, 0.0, 0.0, 0.0, 0.0, 0.0, 0.0, 0.0, 0.0, 0.0, 0.0, 0.0, 0.0, 0.0, 0.0, 0.0, 0.0, 0.0, 0.0, 0.0, 0.0, 0.0, 0.0, 0.0, 0.0, 0.0, 0.0, 0.0, 0.0, 0.0, 0.0, 0.0, 0.0, 0.0, 0.0, 0.0, 0.0, 0.0, 0.0, 0.0, 0.0, 0.0, 0.0, 0.0, 0.0, 0.0, 0.0, 0.0, 0.0, 0.0, 0.0, 0.0, 0.0, 0.0, 0.0, 0.0, 0.0, 0.0, 0.0, 0.0, 0.0, 0.0, 0.0, 0.0, 0.0, 0.0, 0.0, 0.0, 0.0, 0.0, 0.0, 0.0, 0.0, 0.0, 0.0, 0.0, 0.0, 0.0, 0.0, 0.0, 0.0, 0.0, 0.0, 0.0, 0.0, 0.0, 0.0, 0.0, 0.0, 0.0, 0.0, 0.0, 0.0, 0.0, 0.0, 0.0, 0.0, 0.0, 0.0, 0.0, 0.0, 0.0, 0.0, 0.0, 0.0, 0.0, 0.0, 0.0, 0.0, 0.0, 0.0, 0.0, 0.0, 0.0, 0.0, 0.0, 0.0, 0.0, 0.0, 0.0, 0.0, 0.0, 0.0, 0.0, 0.0, 0.0, 0.0, 0.0, 0.0, 0.0, 0.0, 0.0, 0.0, 0.0, 0.0, 0.0, 0.0, 0.0, 0.0, 0.0, 0.0, 0.0, 0.0, 0.0, 0.0, 0.0, 0.0, 0.0, 0.0, 0.0, 0.0, 0.0, 0.0, 0.0, 0.0, 0.0, 0.0, 0.0, 0.0, 0.0, 0.0, 0.0, 0.0, 0.0, 0.0, 0.0, 0.0, 0.0, 0.0, 0.0, 0.0, 0.0, 0.0, 0.0, 0.0, 0.0, 0.0, 0.0, 0.0, 0.0, 0.0, 0.0, 0.0, 0.0, 0.0, 0.0, 0.0, 0.0, 0.0, 0.0, 0.0, 0.0, 0.0, 0.0, 0.0, 0.0, 0.0, 0.0, 0.0, 0.0, 0.0, 0.0, 0.0, 0.0, 0.0, 0.0, 0.0, 0.0, 0.0, 0.0, 0.0, 0.0, 0.0, 0.0, 0.0, 0.0, 0.0, 0.0, 0.0, 0.0, 0.0, 0.0, 0.0, 0.0, 0.0, 0.0, 0.0, 0.0, 0.0, 0.0, 0.0, 0.0, 0.0, 0.0, 0.0, 0.0, 0.0, 0.0, 0.0, 0.0, 0.0, 0.0, 0.0, 0.0, 0.0, 0.0, 0.0, 0.0, 0.0, 0.0, 0.0, 0.0, 0.0, 0.0, 0.0, 0.0, 0.0, 0.0, 0.0, 0.0, 0.0, 0.0, 0.0, 0.0, 0.0, 0.0, 0.0, 0.0, 0.0, 0.0, 0.0, 0.0, 0.0, 0.0, 0.0, 0.0, 0.0, 0.0, 0.0, 0.0, 0.0, 0.0, 0.0, 0.0, 0.0, 0.0, 0.0, 0.0, 0.0, 0.0, 0.0, 0.0, 0.0, 0.0, 0.0, 0.0, 0.0, 0.0, 0.0, 0.0, 0.0, 0.0, 0.0, 0.0, 0.0, 0.0, 0.0, 0.0, 0.0, 0.0, 0.0, 0.0, 0.0, 0.0, 0.0, 0.0, 0.0, 0.0, 0.0, 0.0, 0.0, 0.0, 0.0, 0.0, 0.0, 0.0, 0.0, 0.0, 0.0, 0.0, 0.0, 0.0, 0.0, 0.0, 0.0, 0.0, 0.0, 0.0, 0.0, 0.0, 0.0, 0.0, 0.0, 0.0, 0.0, 0.0, 0.0, 0.0, 0.0, 0.0, 0.0, 0.0, 0.0, 0.0, 0.0, 0.0, 0.0, 0.0, 0.0, 0.0, 0.0, 0.0, 0.0, 0.0, 0.0, 0.0, 0.0, 0.0, 0.0, 0.0, 0.0, 0.0, 0.0, 0.0, 0.0, 0.0, 0.0, 0.0, 0.0, 0.0, 0.0, 0.0, 0.0, 0.0, 0.0, 0.0, 0.0, 0.0, 0.0, 0.0, 0.0, 0.0, 0.0, 0.0, 0.0, 0.0, 0.0, 0.0, 0.0, 0.0, 0.0, 0.0, 0.0, 0.0, 0.0, 0.0, 0.0, 0.0, 0.0, 0.0, 0.0, 0.0, 0.0, 0.0, 0.0, 0.0, 0.0, 0.0, 0.0, 0.0, 0.0, 0.0, 0.0, 0.0, 0.0, 0.0, 0.0, 0.0, 0.0, 0.0, 0.0, 0.0, 0.0, 0.0, 0.0, 0.0, 0.0, 0.0, 0.0, 0.0, 0.0, 0.0, 0.0, 0.0, 0.0, 0.0, 0.0, 0.0, 0.0, 0.0, 0.0, 0.0, 0.0, 0.0, 0.0, 0.0, 0.0, 0.0, 0.0, 0.0, 0.0, 0.0, 0.0, 0.0, 0.0, 0.0, 0.0, 0.0, 0.0, 0.0, 0.0, 0.0, 0.0, 0.0, 0.0, 0.0, 0.0, 0.0, 0.0, 0.0, 0.0, 0.0, 0.0, 0.0, 0.0, 0.0, 0.0, 0.0, 0.0, 0.0, 0.0, 0.0, 0.0, 0.0, 0.0, 0.0, 0.0, 0.0, 0.0, 0.0, 0.0, 0.0, 0.0, 0.0, 0.0, 0.0, 0.0, 0.0, 0.0, 0.0, 0.0, 0.0, 0.0, 0.0, 0.0, 0.0, 0.0, 0.0, 0.0, 0.0, 0.0, 0.0, 0.0, 0.0, 0.0, 0.0, 0.0, 0.0, 0.0, 0.0, 0.0, 0.0, 0.0, 0.0, 0.0, 0.0, 0.0, 0.0, 0.0, 0.0, 0.0, 0.0, 0.0, 0.0, 0.0, 0.0, 0.0, 0.0, 0.0, 0.0, 0.0, 0.0, 0.0, 0.0, 0.0, 0.0, 0.0, 0.0, 0.0, 0.0, 0.0, 0.0, 0.0, 0.0, 0.0, 0.0, 0.0, 0.0, 0.0, 0.0, 0.0, 0.0, 0.0, 0.0, 0.0, 0.0, 0.0, 0.0, 0.0, 0.0, 0.0, 0.0, 0.0, 0.0, 0.0, 0.0, 0.0, 0.0, 0.0, 0.0, 0.0, 0.0, 0.0, 0.0, 0.0, 0.0, 0.0, 0.0, 0.0, 0.0, 0.0, 0.0, 0.0, 0.0, 0.0, 0.0, 0.0, 0.0, 0.0, 0.0, 0.0, 0.0, 0.0, 0.0, 0.0, 0.0, 0.0, 0.0, 0.0, 0.0, 0.0, 0.0, 0.0, 0.0, 0.0])
me_cube.materials.append(mat_material)
me_cube.use_remesh_preserve_volume = False
me_cube.use_remesh_preserve_attributes = False
me_cube.use_mirror_vertex_groups = False
me_cube.update()

# ---- objects
ob_unitcube_002 = bpy.data.objects.new('UnitCube.002', me_cube_003)
ob_unitcube_001 = bpy.data.objects.new('UnitCube.001', me_cube_002)
ob_cube = bpy.data.objects.new('Cube', me_cube_001)
ob_unitcube = bpy.data.objects.new('UnitCube', me_cube)

# ---- transforms, parenting, visibility, modifiers, constraints
ob_unitcube_002.location = (12.59, 0.0, 0.3)
ob_unitcube_002.lock_rotations_4d = False
ob_unitcube_002.empty_display_type = 'ARROWS'
ob_unitcube_002.lineart.crease_threshold = 0.0
_m = ob_unitcube_002.modifiers.new('Mirror', 'MIRROR')
_m.use_clip = True
_m = ob_unitcube_002.modifiers.new('Subsurf', 'SUBSURF')
_m.uv_smooth = 'PRESERVE_CORNERS'
_m.quality = 2
_m.levels = 2
_m.show_only_control_edges = False
_m = ob_unitcube_002.modifiers.new('EdgeSplit', 'EDGE_SPLIT')
_m.split_angle = 0.384
ob_unitcube_001.location = (6.589, 0.0, 0.3)
ob_unitcube_001.lock_rotations_4d = False
ob_unitcube_001.empty_display_type = 'ARROWS'
ob_unitcube_001.lineart.crease_threshold = 0.0
_m = ob_unitcube_001.modifiers.new('Mirror', 'MIRROR')
_m.use_clip = True
_m = ob_unitcube_001.modifiers.new('Subsurf', 'SUBSURF')
_m.uv_smooth = 'PRESERVE_CORNERS'
_m.quality = 2
_m.levels = 2
_m.show_only_control_edges = False
_m = ob_unitcube_001.modifiers.new('EdgeSplit', 'EDGE_SPLIT')
_m.split_angle = 0.384
ob_cube.location = (0.5256, -7.174e-08, 0.5339)
ob_cube.lineart.crease_threshold = 0.0
ob_unitcube.location = (1.289, 0.0, 0.0)
ob_unitcube.lock_rotations_4d = False
ob_unitcube.empty_display_type = 'ARROWS'
ob_unitcube.lineart.crease_threshold = 0.0
_m = ob_unitcube.modifiers.new('Mirror', 'MIRROR')
_m.use_clip = True
_m = ob_unitcube.modifiers.new('Subsurf', 'SUBSURF')
_m.uv_smooth = 'PRESERVE_CORNERS'
_m.quality = 2
_m.levels = 2
_m.show_only_control_edges = False
_m = ob_unitcube.modifiers.new('EdgeSplit', 'EDGE_SPLIT')
_m.split_angle = 0.384

# ---- collection membership
col_collection_1.objects.link(ob_unitcube_002)
col_collection_1.objects.link(ob_unitcube_001)
col_collection_1.objects.link(ob_cube)
col_collection_1.objects.link(ob_unitcube)

# ---- scene / render settings (as saved in the file)
scene.frame_start = 1; scene.frame_end = 250; scene.frame_set(1)
scene.render.engine = 'BLENDER_EEVEE_NEXT'
scene.render.image_settings.color_mode = 'RGB'
scene.render.image_settings.compression = 90
scene.render.resolution_percentage = 50
scene.render.dither_intensity = 0.0
scene.render.bake_margin = 2
scene.render.bake_bias = 0.0
scene.cycles.use_denoising = False
scene.cycles.samples = 10
scene.cycles.sampling_pattern = 'TABULATED_SOBOL'
scene.cycles.light_sampling_threshold = 0.0
scene.cycles.use_adaptive_sampling = False
scene.cycles.use_light_tree = False
scene.cycles.blur_glossy = 0.0
scene.cycles.volume_bounces = 1
scene.cycles.pixel_filter_type = 'GAUSSIAN'
scene.cycles.sample_clamp_indirect = 0.0
scene.view_settings.view_transform = 'Standard'
bpy.context.view_layer.update()

# ---- added for rendering (the .blend has no active camera and no usable light): camera, sun
cam_auto = bpy.data.cameras.new('AutoCamera')
cam_auto.lens = 50.0
cam_auto.sensor_width = 36.0
cam_auto.clip_end = 1000.0
ob_auto_camera = bpy.data.objects.new('AutoCamera', cam_auto)
scene.collection.objects.link(ob_auto_camera)
ob_auto_camera.location = (25.4802, -22.5235, 14.618)
ob_auto_camera.rotation_euler = (1.09748, -7.21219e-08, 0.694738)
scene.camera = ob_auto_camera
light_auto_sun = bpy.data.lights.new('AutoSun', 'SUN')
light_auto_sun.energy = 3.0
light_auto_sun.angle = 0.0523599
ob_auto_sun = bpy.data.objects.new('AutoSun', light_auto_sun)
scene.collection.objects.link(ob_auto_sun)
ob_auto_sun.rotation_euler = (0.872665, 0.174533, 0.523599)
bpy.context.view_layer.update()
